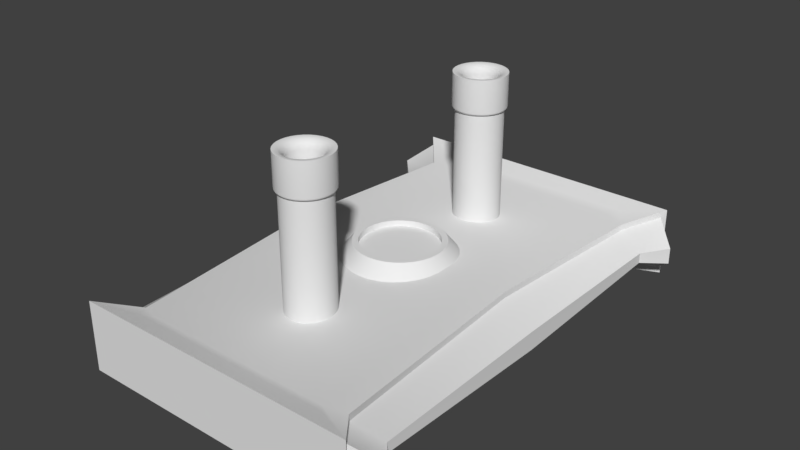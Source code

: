# Source: WheelDroid.blend  (saved by Blender 2.78.0; exported with 4.5.12 LTS)
import bpy
from mathutils import Matrix  # noqa: F401  (used for matrix-valued properties, if any)

bpy.ops.wm.read_factory_settings(use_empty=True)
scene = bpy.context.scene
scene.name = 'Scene'

# ---- collections
col_collection_1 = bpy.data.collections.new('Collection 1'); scene.collection.children.link(col_collection_1)

# ---- world
world_world = bpy.data.worlds.new('World'); scene.world = world_world
world_world.color = (0.05088, 0.05088, 0.05088)
world_world.use_sun_shadow = False
world_world.sun_shadow_jitter_overblur = 0.0
world_world.cycles.sampling_method = 'MANUAL'

# ---- meshes
me_cube_005 = bpy.data.meshes.new('Cube.005')
me_cube_005.from_pydata([(-0.8, -1.0, 1.0), (-0.8, 1.0, 1.0), (0.8, -1.0, 1.0), (0.8, 1.0, 1.0), (-0.8, -1.0, -0.1071), (-0.8, -0.8518, -1.39), (-0.8, -0.9, -1.258), (-0.8, -0.9414, -1.047), (-0.8, -0.9732, -0.7714), (-0.8, -0.9932, -0.4509), (-0.8, 1.0, -0.1071), (-0.8, 0.9932, -0.4509), (-0.8, 0.9732, -0.7714), (-0.8, 0.9414, -1.047), (-0.8, 0.9, -1.258), (-0.8, 0.8518, -1.39), (0.8, -1.0, -0.1071), (0.8, -0.9932, -0.4509), (0.8, -0.9732, -0.7714), (0.8, -0.9414, -1.047), (0.8, -0.9, -1.258), (0.8, -0.8518, -1.39), (0.8, 1.0, -0.1071), (0.8, 0.8518, -1.39), (0.8, 0.9, -1.258), (0.8, 0.9414, -1.047), (0.8, 0.9732, -0.7714), (0.8, 0.9932, -0.4509), (0.8, 0.8, -1.436), (-0.8, 0.8, -1.436), (-0.8, -0.8, -1.436), (0.8, -0.8, -1.436), (-0.55, -0.3, -1.436), (-0.3, -0.55, -1.436), (-0.7268, -0.7268, -1.436), (-0.5378, -0.3773, -1.436), (-0.5023, -0.4469, -1.436), (-0.4469, -0.5023, -1.436), (-0.3773, -0.5378, -1.436), (-0.3, 0.55, -1.436), (-0.55, 0.3, -1.436), (-0.7268, 0.7268, -1.436), (-0.3773, 0.5378, -1.436), (-0.4469, 0.5023, -1.436), (-0.5023, 0.4469, -1.436), (-0.5378, 0.3773, -1.436), (0.3, -0.55, -1.436), (0.55, -0.3, -1.436), (0.7268, -0.7268, -1.436), (0.3773, -0.5378, -1.436), (0.4469, -0.5023, -1.436), (0.5023, -0.4469, -1.436), (0.5378, -0.3773, -1.436), (0.55, 0.3, -1.436), (0.3, 0.55, -1.436), (0.7268, 0.7268, -1.436), (0.5378, 0.3773, -1.436), (0.5023, 0.4469, -1.436), (0.4469, 0.5023, -1.436), (0.3773, 0.5378, -1.436), (-0.55, 0.3, -0.9357), (-0.3, 0.55, -0.9357), (-0.5378, 0.3773, -0.9357), (-0.5023, 0.4469, -0.9357), (-0.4469, 0.5023, -0.9357), (-0.3773, 0.5378, -0.9357), (0.3, 0.55, -0.9357), (0.55, 0.3, -0.9357), (0.3773, 0.5378, -0.9357), (0.4469, 0.5023, -0.9357), (0.5023, 0.4469, -0.9357), (0.5378, 0.3773, -0.9357), (0.55, -0.3, -0.9357), (0.3, -0.55, -0.9357), (0.5378, -0.3773, -0.9357), (0.5023, -0.4469, -0.9357), (0.4469, -0.5023, -0.9357), (0.3773, -0.5378, -0.9357), (-0.3, -0.55, -0.9357), (-0.55, -0.3, -0.9357), (-0.3773, -0.5378, -0.9357), (-0.4469, -0.5023, -0.9357), (-0.5023, -0.4469, -0.9357), (-0.5378, -0.3773, -0.9357), (-0.8, -1.0, 1.0), (-0.8, -1.0, 1.0), (-0.8, 1.0, 1.0), (-0.8, 1.0, 1.0), (0.8, 1.0, 1.0), (0.8, 1.0, 1.0), (0.8, -1.0, 1.0), (0.8, -1.0, 1.0), (0.8, 0.8518, -1.39), (0.8, 0.8, -1.436), (0.8, 0.8, -1.436), (-0.8, 0.8, -1.436), (-0.8, 0.8, -1.436), (-0.8, 0.8518, -1.39), (0.8, 0.9, -1.258), (-0.8, 0.9, -1.258), (0.8, 0.9414, -1.047), (-0.8, 0.9414, -1.047), (0.8, 0.9732, -0.7714), (-0.8, 0.9732, -0.7714), (0.8, 0.9932, -0.4509), (-0.8, 0.9932, -0.4509), (0.8, 1.0, -0.1071), (-0.8, 1.0, -0.1071), (-0.8, -0.8518, -1.39), (-0.8, -0.8, -1.436), (-0.8, -0.8, -1.436), (0.8, -0.8, -1.436), (0.8, -0.8, -1.436), (0.8, -0.8518, -1.39), (-0.8, -0.9, -1.258), (0.8, -0.9, -1.258), (-0.8, -0.9414, -1.047), (0.8, -0.9414, -1.047), (-0.8, -0.9732, -0.7714), (0.8, -0.9732, -0.7714), (-0.8, -0.9932, -0.4509), (0.8, -0.9932, -0.4509), (-0.8, -1.0, -0.1071), (0.8, -1.0, -0.1071), (-0.55, -0.3, -1.436), (-0.5378, -0.3773, -1.436), (-0.5023, -0.4469, -1.436), (-0.4469, -0.5023, -1.436), (-0.3773, -0.5378, -1.436), (-0.3, -0.55, -1.436), (-0.3, 0.55, -1.436), (-0.3773, 0.5378, -1.436), (-0.4469, 0.5023, -1.436), (-0.5023, 0.4469, -1.436), (-0.5378, 0.3773, -1.436), (-0.55, 0.3, -1.436), (0.3, -0.55, -1.436), (0.3773, -0.5378, -1.436), (0.4469, -0.5023, -1.436), (0.5023, -0.4469, -1.436), (0.5378, -0.3773, -1.436), (0.55, -0.3, -1.436), (0.55, 0.3, -1.436), (0.5378, 0.3773, -1.436), (0.5023, 0.4469, -1.436), (0.4469, 0.5023, -1.436), (0.3773, 0.5378, -1.436), (0.3, 0.55, -1.436), (0.55, 0.3, -0.9357), (0.5378, 0.3773, -0.9357), (0.5023, 0.4469, -0.9357), (0.4469, 0.5023, -0.9357), (0.3773, 0.5378, -0.9357), (0.3, 0.55, -0.9357), (-0.5378, 0.3773, -0.9357), (-0.55, 0.3, -0.9357), (-0.5023, 0.4469, -0.9357), (-0.4469, 0.5023, -0.9357), (-0.3773, 0.5378, -0.9357), (-0.3, 0.55, -0.9357), (0.3, -0.55, -0.9357), (0.3773, -0.5378, -0.9357), (0.4469, -0.5023, -0.9357), (0.5023, -0.4469, -0.9357), (0.5378, -0.3773, -0.9357), (0.55, -0.3, -0.9357), (-0.55, -0.3, -0.9357), (-0.5378, -0.3773, -0.9357), (-0.5023, -0.4469, -0.9357), (-0.4469, -0.5023, -0.9357), (-0.3773, -0.5378, -0.9357), (-0.3, -0.55, -0.9357)], [], [(16, 91, 85, 4), (93, 92, 98, 100, 102, 104, 106, 89, 90, 123, 121, 119, 117, 115, 113, 112), (10, 87, 88, 22), (109, 108, 114, 116, 118, 120, 122, 84, 86, 107, 105, 103, 101, 99, 97, 96), (3, 1, 0, 2), (94, 95, 15, 23), (23, 15, 14, 24), (24, 14, 13, 25), (25, 13, 12, 26), (26, 12, 11, 27), (27, 11, 10, 22), (110, 111, 21, 5), (5, 21, 20, 6), (6, 20, 19, 7), (7, 19, 18, 8), (8, 18, 17, 9), (9, 17, 16, 4), (48, 141, 142, 55, 28, 31), (40, 60, 166, 32), (33, 78, 160, 46), (47, 72, 148, 53), (55, 147, 130, 41, 29, 28), (155, 154, 156, 157, 158, 159, 153, 152, 151, 150, 149, 67, 165, 164, 163, 162, 161, 73, 171, 170, 169, 168, 167, 79), (54, 66, 61, 39), (41, 135, 124, 34, 30, 29), (124, 125, 34), (125, 126, 34), (126, 127, 34), (127, 128, 34), (128, 129, 34), (130, 131, 41), (131, 132, 41), (132, 133, 41), (133, 134, 41), (134, 135, 41), (136, 137, 48), (137, 138, 48), (138, 139, 48), (139, 140, 48), (140, 141, 48), (142, 143, 55), (143, 144, 55), (144, 145, 55), (145, 146, 55), (146, 147, 55), (53, 148, 71, 56), (56, 71, 70, 57), (57, 70, 69, 58), (58, 69, 68, 59), (59, 68, 66, 54), (60, 40, 45, 62), (62, 45, 44, 63), (63, 44, 43, 64), (64, 43, 42, 65), (65, 42, 39, 61), (46, 160, 77, 49), (49, 77, 76, 50), (50, 76, 75, 51), (51, 75, 74, 52), (52, 74, 72, 47), (32, 166, 83, 35), (35, 83, 82, 36), (36, 82, 81, 37), (37, 81, 80, 38), (38, 80, 78, 33), (34, 129, 136, 48, 31, 30)])
me_cube_005.polygons.foreach_set('use_smooth', [True] * 66)
me_cube_005.use_remesh_preserve_volume = False
me_cube_005.use_remesh_preserve_attributes = False
me_cube_005.use_mirror_vertex_groups = False
me_cube_005.update()
me_cylinder = bpy.data.meshes.new('Cylinder')
me_cylinder.from_pydata([(0.0, 1.0, 2.652), (6.741e-09, 0.6495, 3.252), (0.1951, 0.9808, 2.652), (0.1267, 0.637, 3.252), (0.3827, 0.9239, 2.652), (0.2486, 0.6001, 3.252), (0.5556, 0.8315, 2.652), (0.3609, 0.5401, 3.252), (0.7071, 0.7071, 2.652), (0.4593, 0.4593, 3.252), (0.8315, 0.5556, 2.652), (0.5401, 0.3609, 3.252), (0.9239, 0.3827, 2.652), (0.6001, 0.2486, 3.252), (0.9808, 0.1951, 2.652), (0.637, 0.1267, 3.252), (1.0, 7.55e-08, 2.652), (0.6495, 1.076e-07, 3.252), (0.9808, -0.1951, 2.652), (0.637, -0.1267, 3.252), (0.9239, -0.3827, 2.652), (0.6001, -0.2486, 3.252), (0.8315, -0.5556, 2.652), (0.5401, -0.3609, 3.252), (0.7071, -0.7071, 2.652), (0.4593, -0.4593, 3.252), (0.5556, -0.8315, 2.652), (0.3609, -0.5401, 3.252), (0.3827, -0.9239, 2.652), (0.2486, -0.6001, 3.252), (0.1951, -0.9808, 2.652), (0.1267, -0.637, 3.252), (-3.258e-07, -1.0, 2.652), (-1.948e-07, -0.6495, 3.252), (-0.1951, -0.9808, 2.652), (-0.1267, -0.637, 3.252), (-0.3827, -0.9239, 2.652), (-0.2486, -0.6001, 3.252), (-0.5556, -0.8315, 2.652), (-0.3609, -0.5401, 3.252), (-0.7071, -0.7071, 2.652), (-0.4593, -0.4593, 3.252), (-0.8315, -0.5556, 2.652), (-0.5401, -0.3609, 3.252), (-0.9239, -0.3827, 2.652), (-0.6001, -0.2486, 3.252), (-0.9808, -0.1951, 2.652), (-0.637, -0.1267, 3.252), (-1.0, 9.656e-07, 2.652), (-0.6495, 7.142e-07, 3.252), (-0.9808, 0.1951, 2.652), (-0.637, 0.1267, 3.252), (-0.9239, 0.3827, 2.652), (-0.6001, 0.2486, 3.252), (-0.8315, 0.5556, 2.652), (-0.5401, 0.3609, 3.252), (-0.7071, 0.7071, 2.652), (-0.4593, 0.4593, 3.252), (-0.5556, 0.8315, 2.652), (-0.3609, 0.5401, 3.252), (-0.3827, 0.9239, 2.652), (-0.2486, 0.6001, 3.252), (-0.1951, 0.9808, 2.652), (-0.1267, 0.637, 3.252), (0.1463, 0.7356, 3.252), (2.969e-08, 0.75, 3.252), (0.287, 0.6929, 3.252), (0.4167, 0.6236, 3.252), (0.5303, 0.5303, 3.252), (0.6236, 0.4167, 3.252), (0.6929, 0.287, 3.252), (0.7356, 0.1463, 3.252), (0.75, 1.279e-07, 3.252), (0.7356, -0.1463, 3.252), (0.6929, -0.287, 3.252), (0.6236, -0.4167, 3.252), (0.5303, -0.5303, 3.252), (0.4167, -0.6236, 3.252), (0.287, -0.6929, 3.252), (0.1463, -0.7356, 3.252), (-2.147e-07, -0.75, 3.252), (-0.1463, -0.7356, 3.252), (-0.287, -0.6929, 3.252), (-0.4167, -0.6236, 3.252), (-0.5303, -0.5303, 3.252), (-0.6236, -0.4167, 3.252), (-0.6929, -0.287, 3.252), (-0.7356, -0.1463, 3.252), (-0.75, 7.954e-07, 3.252), (-0.7356, 0.1463, 3.252), (-0.6929, 0.287, 3.252), (-0.6236, 0.4167, 3.252), (-0.5303, 0.5303, 3.252), (-0.4167, 0.6236, 3.252), (-0.287, 0.6929, 3.252), (-0.1463, 0.7356, 3.252), (0.1267, 0.637, 3.052), (6.558e-08, 0.6495, 3.052), (0.2486, 0.6001, 3.052), (0.3609, 0.5401, 3.052), (0.4593, 0.4593, 3.052), (0.5401, 0.3609, 3.052), (0.6001, 0.2486, 3.052), (0.637, 0.1267, 3.052), (0.6495, 1.076e-07, 3.052), (0.637, -0.1267, 3.052), (0.6001, -0.2486, 3.052), (0.5401, -0.3609, 3.052), (0.4593, -0.4593, 3.052), (0.3609, -0.5401, 3.052), (0.2486, -0.6001, 3.052), (0.1267, -0.637, 3.052), (-1.359e-07, -0.6495, 3.052), (-0.1267, -0.637, 3.052), (-0.2486, -0.6001, 3.052), (-0.3609, -0.5401, 3.052), (-0.4593, -0.4593, 3.052), (-0.5401, -0.3609, 3.052), (-0.6001, -0.2486, 3.052), (-0.637, -0.1267, 3.052), (-0.6495, 7.142e-07, 3.052), (-0.637, 0.1267, 3.052), (-0.6001, 0.2486, 3.052), (-0.5401, 0.3609, 3.052), (-0.4593, 0.4593, 3.052), (-0.3609, 0.5401, 3.052), (-0.2486, 0.6001, 3.052), (-0.1267, 0.637, 3.052), (0.0, 1.0, 2.652), (0.1951, 0.9808, 2.652), (0.1463, 0.7356, 3.252), (2.969e-08, 0.75, 3.252), (0.3827, 0.9239, 2.652), (0.287, 0.6929, 3.252), (0.5556, 0.8315, 2.652), (0.4167, 0.6236, 3.252), (0.7071, 0.7071, 2.652), (0.5303, 0.5303, 3.252), (0.8315, 0.5556, 2.652), (0.6236, 0.4167, 3.252), (0.9239, 0.3827, 2.652), (0.6929, 0.287, 3.252), (0.9808, 0.1951, 2.652), (0.7356, 0.1463, 3.252), (1.0, 7.55e-08, 2.652), (0.75, 1.279e-07, 3.252), (0.9808, -0.1951, 2.652), (0.7356, -0.1463, 3.252), (0.9239, -0.3827, 2.652), (0.6929, -0.287, 3.252), (0.8315, -0.5556, 2.652), (0.6236, -0.4167, 3.252), (0.7071, -0.7071, 2.652), (0.5303, -0.5303, 3.252), (0.5556, -0.8315, 2.652), (0.4167, -0.6236, 3.252), (0.3827, -0.9239, 2.652), (0.287, -0.6929, 3.252), (0.1951, -0.9808, 2.652), (0.1463, -0.7356, 3.252), (-3.258e-07, -1.0, 2.652), (-2.147e-07, -0.75, 3.252), (-0.1951, -0.9808, 2.652), (-0.1463, -0.7356, 3.252), (-0.3827, -0.9239, 2.652), (-0.287, -0.6929, 3.252), (-0.5556, -0.8315, 2.652), (-0.4167, -0.6236, 3.252), (-0.7071, -0.7071, 2.652), (-0.5303, -0.5303, 3.252), (-0.8315, -0.5556, 2.652), (-0.6236, -0.4167, 3.252), (-0.9239, -0.3827, 2.652), (-0.6929, -0.287, 3.252), (-0.9808, -0.1951, 2.652), (-0.7356, -0.1463, 3.252), (-1.0, 9.656e-07, 2.652), (-0.75, 7.954e-07, 3.252), (-0.9808, 0.1951, 2.652), (-0.7356, 0.1463, 3.252), (-0.9239, 0.3827, 2.652), (-0.6929, 0.287, 3.252), (-0.8315, 0.5556, 2.652), (-0.6236, 0.4167, 3.252), (-0.7071, 0.7071, 2.652), (-0.5303, 0.5303, 3.252), (-0.5556, 0.8315, 2.652), (-0.4167, 0.6236, 3.252), (-0.3827, 0.9239, 2.652), (-0.287, 0.6929, 3.252), (-0.1951, 0.9808, 2.652), (-0.1463, 0.7356, 3.252), (0.1267, 0.637, 3.252), (6.741e-09, 0.6495, 3.252), (0.2486, 0.6001, 3.252), (0.3609, 0.5401, 3.252), (0.4593, 0.4593, 3.252), (0.5401, 0.3609, 3.252), (0.6001, 0.2486, 3.252), (0.637, 0.1267, 3.252), (0.6495, 1.076e-07, 3.252), (0.637, -0.1267, 3.252), (0.6001, -0.2486, 3.252), (0.5401, -0.3609, 3.252), (0.4593, -0.4593, 3.252), (0.3609, -0.5401, 3.252), (0.2486, -0.6001, 3.252), (0.1267, -0.637, 3.252), (-1.948e-07, -0.6495, 3.252), (-0.1267, -0.637, 3.252), (-0.2486, -0.6001, 3.252), (-0.3609, -0.5401, 3.252), (-0.4593, -0.4593, 3.252), (-0.5401, -0.3609, 3.252), (-0.6001, -0.2486, 3.252), (-0.637, -0.1267, 3.252), (-0.6495, 7.142e-07, 3.252), (-0.637, 0.1267, 3.252), (-0.6001, 0.2486, 3.252), (-0.5401, 0.3609, 3.252), (-0.4593, 0.4593, 3.252), (-0.3609, 0.5401, 3.252), (-0.2486, 0.6001, 3.252), (-0.1267, 0.637, 3.252), (0.1267, 0.637, 3.052), (6.558e-08, 0.6495, 3.052), (0.2486, 0.6001, 3.052), (0.3609, 0.5401, 3.052), (0.4593, 0.4593, 3.052), (0.5401, 0.3609, 3.052), (0.6001, 0.2486, 3.052), (0.637, 0.1267, 3.052), (0.6495, 1.076e-07, 3.052), (0.637, -0.1267, 3.052), (0.6001, -0.2486, 3.052), (0.5401, -0.3609, 3.052), (0.4593, -0.4593, 3.052), (0.3609, -0.5401, 3.052), (0.2486, -0.6001, 3.052), (0.1267, -0.637, 3.052), (-1.359e-07, -0.6495, 3.052), (-0.1267, -0.637, 3.052), (-0.2486, -0.6001, 3.052), (-0.3609, -0.5401, 3.052), (-0.4593, -0.4593, 3.052), (-0.5401, -0.3609, 3.052), (-0.6001, -0.2486, 3.052), (-0.637, -0.1267, 3.052), (-0.6495, 7.142e-07, 3.052), (-0.637, 0.1267, 3.052), (-0.6001, 0.2486, 3.052), (-0.5401, 0.3609, 3.052), (-0.4593, 0.4593, 3.052), (-0.3609, 0.5401, 3.052), (-0.2486, 0.6001, 3.052), (-0.1267, 0.637, 3.052)], [], [(128, 131, 130, 129), (129, 130, 133, 132), (132, 133, 135, 134), (134, 135, 137, 136), (136, 137, 139, 138), (138, 139, 141, 140), (140, 141, 143, 142), (142, 143, 145, 144), (144, 145, 147, 146), (146, 147, 149, 148), (148, 149, 151, 150), (150, 151, 153, 152), (152, 153, 155, 154), (154, 155, 157, 156), (156, 157, 159, 158), (158, 159, 161, 160), (160, 161, 163, 162), (162, 163, 165, 164), (164, 165, 167, 166), (166, 167, 169, 168), (168, 169, 171, 170), (170, 171, 173, 172), (172, 173, 175, 174), (174, 175, 177, 176), (176, 177, 179, 178), (178, 179, 181, 180), (180, 181, 183, 182), (182, 183, 185, 184), (184, 185, 187, 186), (186, 187, 189, 188), (212, 39, 115, 244), (188, 189, 191, 190), (190, 191, 131, 128), (0, 2, 4, 6, 8, 10, 12, 14, 16, 18, 20, 22, 24, 26, 28, 30, 32, 34, 36, 38, 40, 42, 44, 46, 48, 50, 52, 54, 56, 58, 60, 62), (193, 192, 64, 65), (192, 194, 66, 64), (194, 195, 67, 66), (195, 196, 68, 67), (196, 197, 69, 68), (197, 198, 70, 69), (198, 199, 71, 70), (199, 200, 72, 71), (200, 201, 73, 72), (201, 202, 74, 73), (202, 203, 75, 74), (203, 204, 76, 75), (204, 205, 77, 76), (205, 206, 78, 77), (206, 207, 79, 78), (207, 208, 80, 79), (208, 209, 81, 80), (209, 210, 82, 81), (210, 211, 83, 82), (211, 41, 84, 83), (41, 213, 85, 84), (213, 214, 86, 85), (214, 215, 87, 86), (215, 216, 88, 87), (216, 217, 89, 88), (217, 218, 90, 89), (218, 219, 91, 90), (219, 220, 92, 91), (220, 221, 93, 92), (221, 222, 94, 93), (222, 223, 95, 94), (223, 193, 65, 95), (224, 225, 255, 254, 253, 252, 251, 250, 249, 248, 247, 246, 245, 116, 243, 242, 241, 240, 239, 238, 237, 236, 235, 234, 233, 232, 231, 230, 229, 228, 227, 226), (15, 13, 102, 103), (43, 212, 244, 117), (17, 15, 103, 104), (45, 43, 117, 118), (19, 17, 104, 105), (47, 45, 118, 119), (21, 19, 105, 106), (49, 47, 119, 120), (23, 21, 106, 107), (51, 49, 120, 121), (25, 23, 107, 108), (53, 51, 121, 122), (27, 25, 108, 109), (55, 53, 122, 123), (29, 27, 109, 110), (3, 1, 97, 96), (57, 55, 123, 124), (31, 29, 110, 111), (5, 3, 96, 98), (59, 57, 124, 125), (33, 31, 111, 112), (7, 5, 98, 99), (61, 59, 125, 126), (35, 33, 112, 113), (9, 7, 99, 100), (63, 61, 126, 127), (37, 35, 113, 114), (11, 9, 100, 101), (1, 63, 127, 97), (39, 37, 114, 115), (13, 11, 101, 102)])
me_cylinder.polygons.foreach_set('use_smooth', [True] * 98)
me_cylinder.use_remesh_preserve_volume = False
me_cylinder.use_remesh_preserve_attributes = False
me_cylinder.use_mirror_vertex_groups = False
me_cylinder.update()
me_cube_004 = bpy.data.meshes.new('Cube.004')
me_cube_004.from_pydata([(-1.218, -1.962, -0.2356), (-1.218, -1.962, 0.2356), (-1.218, 1.962, -0.2356), (-1.218, 1.962, 0.2356), (1.218, -1.962, -0.2356), (1.218, -1.962, 0.2356), (1.218, 1.962, -0.2356), (1.218, 1.962, 0.2356), (1.218, 1.962, 0.0), (1.218, -1.962, 0.0), (-1.218, -1.962, 0.0), (-1.218, 1.962, 0.0), (1.0, 0.0, -0.2699), (1.0, 0.0, 0.2699), (-1.0, 0.0, 0.2699), (-1.0, 0.0, -0.2699), (1.004, -1.703, 0.1497), (1.004, -1.703, -0.1497), (-1.004, -1.703, -0.1497), (-1.004, -1.703, 0.1497), (1.004, 1.703, -0.1497), (1.004, 1.703, 0.1497), (-1.004, 1.703, 0.1497), (-1.004, 1.703, -0.1497), (-0.825, -1.758, -0.2192), (-0.8886, -1.834, -0.2447), (-1.25, -2.0, 0.0), (-0.8886, -1.834, 0.2447), (-0.825, 1.758, 0.2192), (-0.8886, 1.834, 0.2447), (-1.25, 2.0, 0.0), (-0.8886, 1.834, -0.2447), (1.25, 2.0, 0.0), (0.8886, 1.834, -0.2447), (0.825, 1.758, -0.2192), (0.825, -1.758, 0.2192), (0.8886, -1.834, 0.2447), (1.25, -2.0, 0.0), (0.8886, -1.834, -0.2447), (0.8886, 1.834, 0.2447), (0.825, -1.758, -0.2192), (0.825, 0.0, -0.32), (0.825, 1.758, 0.2192), (0.825, 0.0, 0.32), (-0.825, -1.758, 0.2192), (-0.825, 0.0, 0.32), (-0.825, 1.758, -0.2192), (-0.825, 0.0, -0.32), (1.236, 1.616, -5.932e-12), (1.41, 1.802, 0.0), (-1.236, 1.616, 5.932e-12), (-1.41, 1.802, 0.0), (1.236, -1.616, 5.932e-12), (1.25, 0.0, 0.0), (1.25, 0.0, -0.08024), (1.25, 0.0, 0.08024), (-1.236, -1.616, -5.932e-12), (-1.25, 0.0, 0.0), (-1.25, 0.0, 0.08024), (-1.25, 0.0, -0.08024), (-1.41, -1.802, 0.0), (1.41, -1.802, 0.0), (-1.237, -1.612, 0.04441), (1.237, -1.612, -0.04441), (-1.237, -1.612, -0.04441), (1.237, -1.612, 0.04441), (-1.237, 1.612, -0.04441), (1.237, 1.612, 0.04441), (1.237, 1.612, -0.04441), (-1.237, 1.612, 0.04441), (-1.41, -1.802, -0.07045), (-1.41, -1.802, 0.07045), (-1.41, 1.802, 0.07045), (-1.41, 1.802, -0.07045), (1.41, 1.802, -0.07045), (1.41, -1.802, 0.07045), (1.41, -1.802, -0.07045), (1.41, 1.802, 0.07045), (-1.0, -1.7, -0.2), (-1.25, -2.0, -0.3), (-1.0, 1.7, 0.2), (-1.25, 2.0, 0.3), (1.25, 2.0, -0.3), (-1.25, 2.0, -0.3), (1.25, 2.0, 0.3), (1.0, 1.7, -0.2), (1.0, -1.7, 0.2), (1.25, -2.0, 0.3), (1.25, -2.0, -0.3), (-1.25, -2.0, 0.3), (1.0, -1.7, -0.2), (1.0, 0.0, -0.32), (1.0, 1.7, 0.2), (1.0, 0.0, 0.32), (-1.0, -1.7, 0.2), (-1.0, 0.0, 0.32), (-1.0, 1.7, -0.2), (-1.0, 0.0, -0.32), (-1.0, -1.7, -0.2), (-1.25, -2.0, -0.3), (-1.25, -2.0, -0.3), (-1.25, -2.0, 0.0), (-1.25, -2.0, 0.3), (-1.25, -2.0, 0.3), (-1.0, 1.7, 0.2), (-1.25, 2.0, 0.3), (-1.25, 2.0, 0.3), (-1.25, 2.0, 0.0), (-1.25, 2.0, -0.3), (-1.25, 2.0, -0.3), (1.25, 2.0, -0.3), (1.25, 2.0, -0.3), (1.25, 2.0, 0.3), (1.25, 2.0, 0.3), (1.25, 2.0, 0.0), (1.0, 1.7, -0.2), (1.0, -1.7, 0.2), (1.25, -2.0, 0.3), (1.25, -2.0, 0.3), (1.25, -2.0, 0.0), (1.25, -2.0, -0.3), (1.25, -2.0, -0.3), (-1.218, -1.962, -0.2356), (-1.218, -1.962, -0.2356), (-1.41, -1.802, -0.07045), (-1.41, -1.802, -0.07045), (1.0, -1.7, -0.2), (1.0, 0.0, -0.32), (1.0, 1.7, 0.2), (1.0, 0.0, 0.32), (1.218, -1.962, -0.2356), (1.218, -1.962, -0.2356), (1.41, -1.802, -0.07045), (1.41, -1.802, -0.07045), (-1.0, -1.7, 0.2), (-1.0, 0.0, 0.32), (1.41, 1.802, 0.07045), (1.41, 1.802, 0.07045), (1.218, 1.962, 0.2356), (1.218, 1.962, 0.2356), (-1.0, 1.7, -0.2), (-1.0, 0.0, -0.32), (1.218, -1.962, 0.2356), (1.218, -1.962, 0.2356), (1.41, -1.802, 0.07045), (1.41, -1.802, 0.07045), (-1.41, -1.802, 0.07045), (-1.41, -1.802, 0.07045), (-1.218, -1.962, 0.2356), (-1.218, -1.962, 0.2356), (1.41, 1.802, -0.07045), (1.41, 1.802, -0.07045), (1.218, 1.962, -0.2356), (1.218, 1.962, -0.2356), (-1.41, 1.802, 0.07045), (-1.41, 1.802, 0.07045), (-1.218, 1.962, 0.2356), (-1.218, 1.962, 0.2356), (-1.004, -1.703, -0.1497), (-1.218, -1.962, 0.0), (-1.004, 1.703, 0.1497), (-1.218, 1.962, 0.0), (-1.218, 1.962, -0.2356), (-1.218, 1.962, -0.2356), (1.218, 1.962, 0.0), (1.004, 1.703, -0.1497), (1.004, -1.703, 0.1497), (1.218, -1.962, 0.0), (1.004, -1.703, -0.1497), (1.0, 0.0, -0.2699), (1.004, 1.703, 0.1497), (1.0, 0.0, 0.2699), (-1.004, -1.703, 0.1497), (-1.0, 0.0, 0.2699), (-1.004, 1.703, -0.1497), (-1.0, 0.0, -0.2699), (-1.237, -1.612, 0.04441), (-1.237, -1.612, 0.04441), (-1.236, -1.616, -5.932e-12), (1.237, -1.612, -0.04441), (1.237, -1.612, -0.04441), (1.236, -1.616, 5.932e-12), (-1.237, -1.612, -0.04441), (-1.237, -1.612, -0.04441), (1.237, -1.612, 0.04441), (1.237, -1.612, 0.04441), (-1.237, 1.612, -0.04441), (-1.237, 1.612, -0.04441), (-1.236, 1.616, 5.932e-12), (1.237, 1.612, 0.04441), (1.237, 1.612, 0.04441), (1.236, 1.616, -5.932e-12), (1.237, 1.612, -0.04441), (1.237, 1.612, -0.04441), (-1.237, 1.612, 0.04441), (-1.237, 1.612, 0.04441), (-1.41, -1.802, 0.0), (-1.41, 1.802, 0.0), (-1.41, 1.802, -0.07045), (-1.41, 1.802, -0.07045), (1.41, 1.802, 0.0), (1.41, -1.802, 0.0), (1.25, 0.0, -0.08024), (1.25, 0.0, 0.08024), (-1.25, 0.0, 0.08024), (-1.25, 0.0, -0.08024)], [], [(163, 174, 187, 199), (108, 107, 114, 110), (164, 138, 136, 200), (120, 119, 101, 100), (31, 33, 34, 46), (39, 29, 28, 42), (174, 175, 59, 187), (101, 119, 118, 102), (158, 122, 124, 182), (114, 107, 106, 112), (173, 160, 194, 204), (167, 130, 132, 201), (43, 45, 44, 35), (172, 173, 204, 176), (139, 170, 189, 137), (47, 41, 40, 24), (166, 142, 144, 184), (170, 171, 203, 189), (24, 40, 38, 25), (35, 44, 27, 36), (169, 165, 192, 202), (165, 152, 150, 192), (46, 34, 41, 47), (168, 169, 202, 179), (42, 28, 45, 43), (148, 172, 176, 146), (153, 164, 200, 151), (156, 161, 197, 154), (123, 18, 98, 99), (149, 159, 26, 103), (157, 22, 104, 105), (162, 11, 30, 109), (8, 6, 111, 32), (6, 20, 115, 111), (143, 16, 116, 117), (131, 9, 37, 121), (7, 8, 32, 113), (9, 143, 117, 37), (159, 123, 99, 26), (11, 157, 105, 30), (12, 17, 126, 127), (13, 21, 128, 129), (14, 19, 134, 135), (15, 23, 140, 141), (16, 13, 129, 116), (17, 131, 121, 126), (18, 15, 141, 98), (19, 149, 103, 134), (20, 12, 127, 115), (21, 7, 113, 128), (22, 14, 135, 104), (23, 162, 109, 140), (125, 196, 56, 183), (74, 49, 191, 193), (61, 52, 185, 145), (51, 188, 195, 155), (54, 53, 181, 180), (55, 53, 48, 190), (58, 57, 178, 177), (205, 57, 50, 186), (62, 56, 196, 147), (63, 52, 61, 133), (64, 178, 57, 205), (65, 181, 53, 55), (66, 188, 51, 198), (67, 191, 49, 77), (68, 48, 53, 54), (69, 50, 57, 58), (10, 1, 71, 60), (171, 166, 184, 203), (5, 167, 201, 75), (160, 3, 72, 194), (4, 168, 179, 76), (0, 10, 60, 70), (161, 2, 73, 197), (175, 158, 182, 59), (24, 25, 79, 78), (28, 29, 81, 80), (33, 31, 83, 82), (29, 39, 84, 81), (34, 33, 82, 85), (35, 36, 87, 86), (25, 38, 88, 79), (36, 27, 89, 87), (40, 41, 91, 90), (42, 43, 93, 92), (44, 45, 95, 94), (46, 47, 97, 96), (43, 35, 86, 93), (38, 40, 90, 88), (47, 24, 78, 97), (27, 44, 94, 89), (41, 34, 85, 91), (39, 42, 92, 84), (45, 28, 80, 95), (31, 46, 96, 83)])
me_cube_004.polygons.foreach_set('use_smooth', [True] * 96)
me_cube_004.use_remesh_preserve_volume = False
me_cube_004.use_remesh_preserve_attributes = False
me_cube_004.use_mirror_vertex_groups = False
me_cube_004.update()
me_cylinder_002 = bpy.data.meshes.new('Cylinder.002')
me_cylinder_002.from_pydata([(0.0, 0.2, -0.5), (0.0, 0.2, 0.5), (0.03902, 0.1962, -0.5), (0.03902, 0.1962, 0.5), (0.07654, 0.1848, -0.5), (0.07654, 0.1848, 0.5), (0.1111, 0.1663, -0.5), (0.1111, 0.1663, 0.5), (0.1414, 0.1414, -0.5), (0.1414, 0.1414, 0.5), (0.1663, 0.1111, -0.5), (0.1663, 0.1111, 0.5), (0.1848, 0.07654, -0.5), (0.1848, 0.07654, 0.5), (0.1962, 0.03902, -0.5), (0.1962, 0.03902, 0.5), (0.2, 1.51e-08, -0.5), (0.2, 1.51e-08, 0.5), (0.1962, -0.03902, -0.5), (0.1962, -0.03902, 0.5), (0.1848, -0.07654, -0.5), (0.1848, -0.07654, 0.5), (0.1663, -0.1111, -0.5), (0.1663, -0.1111, 0.5), (0.1414, -0.1414, -0.5), (0.1414, -0.1414, 0.5), (0.1111, -0.1663, -0.5), (0.1111, -0.1663, 0.5), (0.07654, -0.1848, -0.5), (0.07654, -0.1848, 0.5), (0.03902, -0.1962, -0.5), (0.03902, -0.1962, 0.5), (-6.517e-08, -0.2, -0.5), (-6.517e-08, -0.2, 0.5), (-0.03902, -0.1962, -0.5), (-0.03902, -0.1962, 0.5), (-0.07654, -0.1848, -0.5), (-0.07654, -0.1848, 0.5), (-0.1111, -0.1663, -0.5), (-0.1111, -0.1663, 0.5), (-0.1414, -0.1414, -0.5), (-0.1414, -0.1414, 0.5), (-0.1663, -0.1111, -0.5), (-0.1663, -0.1111, 0.5), (-0.1848, -0.07654, -0.5), (-0.1848, -0.07654, 0.5), (-0.1962, -0.03902, -0.5), (-0.1962, -0.03902, 0.5), (-0.2, 1.931e-07, -0.5), (-0.2, 1.931e-07, 0.5), (-0.1962, 0.03902, -0.5), (-0.1962, 0.03902, 0.5), (-0.1848, 0.07654, -0.5), (-0.1848, 0.07654, 0.5), (-0.1663, 0.1111, -0.5), (-0.1663, 0.1111, 0.5), (-0.1414, 0.1414, -0.5), (-0.1414, 0.1414, 0.5), (-0.1111, 0.1663, -0.5), (-0.1111, 0.1663, 0.5), (-0.07654, 0.1848, -0.5), (-0.07654, 0.1848, 0.5), (-0.03902, 0.1962, -0.5), (-0.03902, 0.1962, 0.5), (0.0439, 0.2207, 0.522), (0.03958, 0.199, 0.5), (0.04357, 0.219, 0.5136), (0.04263, 0.2143, 0.5064), (0.04123, 0.2073, 0.5017), (1.117e-09, 0.2029, 0.5), (8.514e-09, 0.225, 0.522), (4.307e-09, 0.2114, 0.5017), (6.854e-09, 0.2185, 0.5064), (8.295e-09, 0.2233, 0.5136), (0.0861, 0.2079, 0.522), (0.07764, 0.1874, 0.5), (0.08546, 0.2063, 0.5136), (0.08363, 0.2019, 0.5064), (0.08088, 0.1953, 0.5017), (0.125, 0.1871, 0.522), (0.1127, 0.1687, 0.5), (0.1241, 0.1857, 0.5136), (0.1214, 0.1817, 0.5064), (0.1174, 0.1757, 0.5017), (0.1591, 0.1591, 0.522), (0.1435, 0.1435, 0.5), (0.1579, 0.1579, 0.5136), (0.1545, 0.1545, 0.5064), (0.1494, 0.1494, 0.5017), (0.1871, 0.125, 0.522), (0.1687, 0.1127, 0.5), (0.1857, 0.1241, 0.5136), (0.1817, 0.1214, 0.5064), (0.1757, 0.1174, 0.5017), (0.2079, 0.0861, 0.522), (0.1874, 0.07764, 0.5), (0.2063, 0.08546, 0.5136), (0.2019, 0.08363, 0.5064), (0.1953, 0.08088, 0.5017), (0.2207, 0.0439, 0.522), (0.199, 0.03958, 0.5), (0.219, 0.04357, 0.5136), (0.2143, 0.04263, 0.5064), (0.2073, 0.04123, 0.5017), (0.225, 1.987e-08, 0.522), (0.2029, 1.565e-08, 0.5), (0.2233, 1.956e-08, 0.5136), (0.2185, 1.863e-08, 0.5064), (0.2114, 1.726e-08, 0.5017), (0.2207, -0.0439, 0.522), (0.199, -0.03958, 0.5), (0.219, -0.04357, 0.5136), (0.2143, -0.04263, 0.5064), (0.2073, -0.04123, 0.5017), (0.2079, -0.0861, 0.522), (0.1874, -0.07764, 0.5), (0.2063, -0.08546, 0.5136), (0.2019, -0.08363, 0.5064), (0.1953, -0.08088, 0.5017), (0.1871, -0.125, 0.522), (0.1687, -0.1127, 0.5), (0.1857, -0.1241, 0.5136), (0.1817, -0.1214, 0.5064), (0.1757, -0.1174, 0.5017), (0.1591, -0.1591, 0.522), (0.1435, -0.1435, 0.5), (0.1579, -0.1579, 0.5136), (0.1545, -0.1545, 0.5064), (0.1494, -0.1494, 0.5017), (0.125, -0.1871, 0.522), (0.1127, -0.1687, 0.5), (0.1241, -0.1857, 0.5136), (0.1214, -0.1817, 0.5064), (0.1174, -0.1757, 0.5017), (0.0861, -0.2079, 0.522), (0.07764, -0.1874, 0.5), (0.08546, -0.2063, 0.5136), (0.08363, -0.2019, 0.5064), (0.08088, -0.1953, 0.5017), (0.0439, -0.2207, 0.522), (0.03958, -0.199, 0.5), (0.04357, -0.219, 0.5136), (0.04263, -0.2143, 0.5064), (0.04123, -0.2073, 0.5017), (-7.547e-08, -0.225, 0.522), (-6.623e-08, -0.2029, 0.5), (-7.442e-08, -0.2233, 0.5136), (-7.232e-08, -0.2185, 0.5064), (-6.943e-08, -0.2114, 0.5017), (-0.0439, -0.2207, 0.522), (-0.03958, -0.199, 0.5), (-0.04357, -0.219, 0.5136), (-0.04263, -0.2143, 0.5064), (-0.04123, -0.2073, 0.5017), (-0.0861, -0.2079, 0.522), (-0.07764, -0.1874, 0.5), (-0.08546, -0.2063, 0.5136), (-0.08363, -0.2019, 0.5064), (-0.08088, -0.1953, 0.5017), (-0.125, -0.1871, 0.522), (-0.1127, -0.1687, 0.5), (-0.1241, -0.1857, 0.5136), (-0.1214, -0.1817, 0.5064), (-0.1174, -0.1757, 0.5017), (-0.1591, -0.1591, 0.522), (-0.1435, -0.1435, 0.5), (-0.1579, -0.1579, 0.5136), (-0.1545, -0.1545, 0.5064), (-0.1494, -0.1494, 0.5017), (-0.1871, -0.125, 0.522), (-0.1687, -0.1127, 0.5), (-0.1857, -0.1241, 0.5136), (-0.1817, -0.1214, 0.5064), (-0.1757, -0.1174, 0.5017), (-0.2079, -0.0861, 0.522), (-0.1874, -0.07764, 0.5), (-0.2063, -0.08546, 0.5136), (-0.2019, -0.08363, 0.5064), (-0.1953, -0.08088, 0.5017), (-0.2207, -0.0439, 0.522), (-0.199, -0.03958, 0.5), (-0.219, -0.04357, 0.5136), (-0.2143, -0.04263, 0.5064), (-0.2073, -0.04123, 0.5017), (-0.225, 2.123e-07, 0.522), (-0.2029, 1.953e-07, 0.5), (-0.2233, 2.11e-07, 0.5136), (-0.2185, 2.073e-07, 0.5064), (-0.2114, 2.018e-07, 0.5017), (-0.2207, 0.0439, 0.522), (-0.199, 0.03958, 0.5), (-0.219, 0.04357, 0.5136), (-0.2143, 0.04263, 0.5064), (-0.2073, 0.04123, 0.5017), (-0.2079, 0.0861, 0.522), (-0.1874, 0.07764, 0.5), (-0.2063, 0.08546, 0.5136), (-0.2019, 0.08363, 0.5064), (-0.1953, 0.08088, 0.5017), (-0.1871, 0.125, 0.522), (-0.1687, 0.1127, 0.5), (-0.1857, 0.1241, 0.5136), (-0.1817, 0.1214, 0.5064), (-0.1757, 0.1174, 0.5017), (-0.1591, 0.1591, 0.522), (-0.1435, 0.1435, 0.5), (-0.1579, 0.1579, 0.5136), (-0.1545, 0.1545, 0.5064), (-0.1494, 0.1494, 0.5017), (-0.125, 0.1871, 0.522), (-0.1127, 0.1687, 0.5), (-0.1241, 0.1857, 0.5136), (-0.1214, 0.1817, 0.5064), (-0.1174, 0.1757, 0.5017), (-0.0861, 0.2079, 0.522), (-0.07764, 0.1874, 0.5), (-0.08546, 0.2063, 0.5136), (-0.08363, 0.2019, 0.5064), (-0.08088, 0.1953, 0.5017), (-0.04389, 0.2207, 0.522), (-0.03958, 0.199, 0.5), (-0.04357, 0.219, 0.5136), (-0.04263, 0.2143, 0.5064), (-0.04123, 0.2073, 0.5017), (0.0439, 0.2207, 0.8), (-5.862e-09, 0.225, 0.8), (0.0861, 0.2079, 0.8), (0.125, 0.1871, 0.8), (0.1591, 0.1591, 0.8), (0.1871, 0.125, 0.8), (0.2079, 0.0861, 0.8), (0.2207, 0.0439, 0.8), (0.225, 1.987e-08, 0.8), (0.2207, -0.0439, 0.8), (0.2079, -0.0861, 0.8), (0.1871, -0.125, 0.8), (0.1591, -0.1591, 0.8), (0.125, -0.1871, 0.8), (0.0861, -0.2079, 0.8), (0.0439, -0.2207, 0.8), (-8.974e-08, -0.225, 0.8), (-0.0439, -0.2207, 0.8), (-0.0861, -0.2079, 0.8), (-0.125, -0.1871, 0.8), (-0.1591, -0.1591, 0.8), (-0.1871, -0.125, 0.8), (-0.2079, -0.0861, 0.8), (-0.2207, -0.0439, 0.8), (-0.225, 2.123e-07, 0.8), (-0.2207, 0.0439, 0.8), (-0.2079, 0.0861, 0.8), (-0.1871, 0.125, 0.8), (-0.1591, 0.1591, 0.8), (-0.125, 0.1871, 0.8), (-0.0861, 0.2079, 0.8), (-0.0439, 0.2207, 0.8), (0.02704, 0.1359, 0.2), (-1.507e-07, 0.1386, 0.2), (0.05304, 0.1281, 0.2), (0.077, 0.1152, 0.2), (0.09801, 0.09801, 0.2), (0.1152, 0.077, 0.2), (0.1281, 0.05304, 0.2), (0.1359, 0.02704, 0.2), (0.1386, 2.391e-08, 0.2), (0.1359, -0.02704, 0.2), (0.1281, -0.05304, 0.2), (0.1152, -0.077, 0.2), (0.09801, -0.09801, 0.2), (0.077, -0.1152, 0.2), (0.05304, -0.1281, 0.2), (0.02704, -0.1359, 0.2), (-1.888e-07, -0.1386, 0.2), (-0.02704, -0.1359, 0.2), (-0.05304, -0.1281, 0.2), (-0.077, -0.1152, 0.2), (-0.09801, -0.09801, 0.2), (-0.1152, -0.077, 0.2), (-0.1281, -0.05304, 0.2), (-0.1359, -0.02704, 0.2), (-0.1386, 1.483e-07, 0.2), (-0.1359, 0.02704, 0.2), (-0.1281, 0.05304, 0.2), (-0.1152, 0.077, 0.2), (-0.09801, 0.09801, 0.2), (-0.077, 0.1152, 0.2), (-0.05304, 0.1281, 0.2), (-0.02704, 0.1359, 0.2), (0.02704, 0.1359, 0.725), (0.04174, 0.2099, 0.8), (0.02816, 0.1416, 0.7537), (0.03135, 0.1576, 0.778), (0.03612, 0.1816, 0.7943), (-9.3e-09, 0.214, 0.8), (-4.753e-08, 0.1386, 0.725), (-1.95e-08, 0.1851, 0.7943), (-3.027e-08, 0.1607, 0.778), (-4.016e-08, 0.1443, 0.7537), (0.05304, 0.1281, 0.725), (0.08188, 0.1977, 0.8), (0.05524, 0.1334, 0.7537), (0.06149, 0.1484, 0.778), (0.07085, 0.171, 0.7943), (0.077, 0.1152, 0.725), (0.1189, 0.1779, 0.8), (0.08019, 0.12, 0.7537), (0.08927, 0.1336, 0.778), (0.1029, 0.1539, 0.7943), (0.09801, 0.09801, 0.725), (0.1513, 0.1513, 0.8), (0.1021, 0.1021, 0.7537), (0.1136, 0.1136, 0.778), (0.1309, 0.1309, 0.7943), (0.1152, 0.077, 0.725), (0.1779, 0.1189, 0.8), (0.12, 0.08019, 0.7537), (0.1336, 0.08927, 0.778), (0.1539, 0.1029, 0.7943), (0.1281, 0.05304, 0.725), (0.1977, 0.08188, 0.8), (0.1334, 0.05524, 0.7537), (0.1484, 0.06149, 0.778), (0.171, 0.07085, 0.7943), (0.1359, 0.02704, 0.725), (0.2099, 0.04174, 0.8), (0.1416, 0.02816, 0.7537), (0.1576, 0.03135, 0.778), (0.1816, 0.03612, 0.7943), (0.1386, 2.391e-08, 0.725), (0.214, 2.038e-08, 0.8), (0.1443, 2.363e-08, 0.7537), (0.1607, 2.282e-08, 0.778), (0.1851, 2.171e-08, 0.7943), (0.1359, -0.02704, 0.725), (0.2099, -0.04174, 0.8), (0.1416, -0.02816, 0.7537), (0.1576, -0.03135, 0.778), (0.1816, -0.03612, 0.7943), (0.1281, -0.05304, 0.725), (0.1977, -0.08188, 0.8), (0.1334, -0.05524, 0.7537), (0.1484, -0.06149, 0.778), (0.171, -0.07085, 0.7943), (0.1152, -0.077, 0.725), (0.1779, -0.1189, 0.8), (0.12, -0.08019, 0.7537), (0.1336, -0.08927, 0.778), (0.1539, -0.1029, 0.7943), (0.09801, -0.09801, 0.725), (0.1513, -0.1513, 0.8), (0.1021, -0.1021, 0.7537), (0.1136, -0.1136, 0.778), (0.1309, -0.1309, 0.7943), (0.077, -0.1152, 0.725), (0.1189, -0.1779, 0.8), (0.08019, -0.12, 0.7537), (0.08927, -0.1336, 0.778), (0.1029, -0.1539, 0.7943), (0.05304, -0.1281, 0.725), (0.08188, -0.1977, 0.8), (0.05524, -0.1334, 0.7537), (0.06149, -0.1484, 0.778), (0.07085, -0.171, 0.7943), (0.02704, -0.1359, 0.725), (0.04174, -0.2099, 0.8), (0.02816, -0.1416, 0.7537), (0.03135, -0.1576, 0.778), (0.03612, -0.1816, 0.7943), (-8.561e-08, -0.1386, 0.725), (-8.733e-08, -0.214, 0.8), (-8.126e-08, -0.1443, 0.7537), (-7.998e-08, -0.1607, 0.778), (-8.213e-08, -0.1851, 0.7943), (-0.02704, -0.1359, 0.725), (-0.04174, -0.2099, 0.8), (-0.02816, -0.1416, 0.7537), (-0.03135, -0.1576, 0.778), (-0.03612, -0.1816, 0.7943), (-0.05304, -0.1281, 0.725), (-0.08188, -0.1977, 0.8), (-0.05524, -0.1334, 0.7537), (-0.06149, -0.1484, 0.778), (-0.07085, -0.171, 0.7943), (-0.077, -0.1152, 0.725), (-0.1189, -0.1779, 0.8), (-0.08019, -0.12, 0.7537), (-0.08927, -0.1336, 0.778), (-0.1029, -0.1539, 0.7943), (-0.09801, -0.09801, 0.725), (-0.1513, -0.1513, 0.8), (-0.1021, -0.1021, 0.7537), (-0.1136, -0.1136, 0.778), (-0.1309, -0.1309, 0.7943), (-0.1152, -0.077, 0.725), (-0.1779, -0.1189, 0.8), (-0.12, -0.08019, 0.7537), (-0.1336, -0.08927, 0.778), (-0.1539, -0.1029, 0.7943), (-0.1281, -0.05304, 0.725), (-0.1977, -0.08188, 0.8), (-0.1334, -0.05524, 0.7537), (-0.1484, -0.06149, 0.778), (-0.171, -0.07085, 0.7943), (-0.1359, -0.02704, 0.725), (-0.2099, -0.04174, 0.8), (-0.1416, -0.02816, 0.7537), (-0.1576, -0.03135, 0.778), (-0.1816, -0.03612, 0.7943), (-0.1386, 1.483e-07, 0.725), (-0.214, 2.041e-07, 0.8), (-0.1443, 1.525e-07, 0.7537), (-0.1607, 1.646e-07, 0.778), (-0.1851, 1.828e-07, 0.7943), (-0.1359, 0.02704, 0.725), (-0.2099, 0.04174, 0.8), (-0.1416, 0.02816, 0.7537), (-0.1576, 0.03135, 0.778), (-0.1816, 0.03612, 0.7943), (-0.1281, 0.05304, 0.725), (-0.1977, 0.08188, 0.8), (-0.1334, 0.05524, 0.7537), (-0.1484, 0.06149, 0.778), (-0.171, 0.07085, 0.7943), (-0.1152, 0.077, 0.725), (-0.1779, 0.1189, 0.8), (-0.12, 0.08019, 0.7537), (-0.1336, 0.08927, 0.778), (-0.1539, 0.1029, 0.7943), (-0.09801, 0.09801, 0.725), (-0.1513, 0.1513, 0.8), (-0.1021, 0.1021, 0.7537), (-0.1136, 0.1136, 0.778), (-0.1309, 0.1309, 0.7943), (-0.077, 0.1152, 0.725), (-0.1189, 0.1779, 0.8), (-0.08019, 0.12, 0.7537), (-0.08927, 0.1336, 0.778), (-0.1029, 0.1539, 0.7943), (-0.05304, 0.1281, 0.725), (-0.08188, 0.1977, 0.8), (-0.05524, 0.1334, 0.7537), (-0.06149, 0.1484, 0.778), (-0.07085, 0.171, 0.7943), (-0.02704, 0.1359, 0.725), (-0.04174, 0.2099, 0.8), (-0.02816, 0.1416, 0.7537), (-0.03135, 0.1576, 0.778), (-0.03612, 0.1816, 0.7943)], [], [(0, 1, 3, 2), (2, 3, 5, 4), (4, 5, 7, 6), (6, 7, 9, 8), (8, 9, 11, 10), (10, 11, 13, 12), (12, 13, 15, 14), (14, 15, 17, 16), (16, 17, 19, 18), (18, 19, 21, 20), (20, 21, 23, 22), (22, 23, 25, 24), (24, 25, 27, 26), (26, 27, 29, 28), (28, 29, 31, 30), (30, 31, 33, 32), (32, 33, 35, 34), (34, 35, 37, 36), (36, 37, 39, 38), (38, 39, 41, 40), (40, 41, 43, 42), (42, 43, 45, 44), (44, 45, 47, 46), (46, 47, 49, 48), (48, 49, 51, 50), (50, 51, 53, 52), (52, 53, 55, 54), (54, 55, 57, 56), (56, 57, 59, 58), (58, 59, 61, 60), (129, 124, 236, 237), (60, 61, 63, 62), (62, 63, 1, 0), (0, 2, 4, 6, 8, 10, 12, 14, 16, 18, 20, 22, 24, 26, 28, 30, 32, 34, 36, 38, 40, 42, 44, 46, 48, 50, 52, 54, 56, 58, 60, 62), (84, 79, 227, 228), (214, 209, 253, 254), (169, 164, 244, 245), (124, 119, 235, 236), (79, 74, 226, 227), (209, 204, 252, 253), (164, 159, 243, 244), (119, 114, 234, 235), (74, 64, 224, 226), (204, 199, 251, 252), (159, 154, 242, 243), (114, 109, 233, 234), (199, 194, 250, 251), (64, 70, 225, 224), (154, 149, 241, 242), (109, 104, 232, 233), (194, 189, 249, 250), (9, 7, 80, 85), (27, 25, 125, 130), (45, 43, 170, 175), (63, 61, 215, 220), (19, 17, 105, 110), (37, 35, 150, 155), (55, 53, 195, 200), (11, 9, 85, 90), (29, 27, 130, 135), (47, 45, 175, 180), (21, 19, 110, 115), (39, 37, 155, 160), (57, 55, 200, 205), (13, 11, 90, 95), (31, 29, 135, 140), (49, 47, 180, 185), (5, 3, 65, 75), (7, 5, 75, 80), (23, 21, 115, 120), (41, 39, 160, 165), (59, 57, 205, 210), (15, 13, 95, 100), (33, 31, 140, 145), (51, 49, 185, 190), (1, 63, 220, 69), (25, 23, 120, 125), (43, 41, 165, 170), (61, 59, 210, 215), (17, 15, 100, 105), (35, 33, 145, 150), (53, 51, 190, 195), (174, 169, 245, 246), (219, 214, 254, 255), (89, 84, 228, 229), (134, 129, 237, 238), (179, 174, 246, 247), (70, 219, 255, 225), (94, 89, 229, 230), (139, 134, 238, 239), (184, 179, 247, 248), (99, 94, 230, 231), (144, 139, 239, 240), (189, 184, 248, 249), (104, 99, 231, 232), (149, 144, 240, 241), (344, 349, 236, 235), (65, 69, 71, 68), (68, 71, 72, 67), (67, 72, 73, 66), (66, 73, 70, 64), (75, 65, 68, 78), (78, 68, 67, 77), (77, 67, 66, 76), (76, 66, 64, 74), (80, 75, 78, 83), (83, 78, 77, 82), (82, 77, 76, 81), (81, 76, 74, 79), (85, 80, 83, 88), (88, 83, 82, 87), (87, 82, 81, 86), (86, 81, 79, 84), (90, 85, 88, 93), (93, 88, 87, 92), (92, 87, 86, 91), (91, 86, 84, 89), (95, 90, 93, 98), (98, 93, 92, 97), (97, 92, 91, 96), (96, 91, 89, 94), (100, 95, 98, 103), (103, 98, 97, 102), (102, 97, 96, 101), (101, 96, 94, 99), (105, 100, 103, 108), (108, 103, 102, 107), (107, 102, 101, 106), (106, 101, 99, 104), (110, 105, 108, 113), (113, 108, 107, 112), (112, 107, 106, 111), (111, 106, 104, 109), (115, 110, 113, 118), (118, 113, 112, 117), (117, 112, 111, 116), (116, 111, 109, 114), (120, 115, 118, 123), (123, 118, 117, 122), (122, 117, 116, 121), (121, 116, 114, 119), (125, 120, 123, 128), (128, 123, 122, 127), (127, 122, 121, 126), (126, 121, 119, 124), (130, 125, 128, 133), (133, 128, 127, 132), (132, 127, 126, 131), (131, 126, 124, 129), (135, 130, 133, 138), (138, 133, 132, 137), (137, 132, 131, 136), (136, 131, 129, 134), (140, 135, 138, 143), (143, 138, 137, 142), (142, 137, 136, 141), (141, 136, 134, 139), (145, 140, 143, 148), (148, 143, 142, 147), (147, 142, 141, 146), (146, 141, 139, 144), (150, 145, 148, 153), (153, 148, 147, 152), (152, 147, 146, 151), (151, 146, 144, 149), (155, 150, 153, 158), (158, 153, 152, 157), (157, 152, 151, 156), (156, 151, 149, 154), (160, 155, 158, 163), (163, 158, 157, 162), (162, 157, 156, 161), (161, 156, 154, 159), (165, 160, 163, 168), (168, 163, 162, 167), (167, 162, 161, 166), (166, 161, 159, 164), (170, 165, 168, 173), (173, 168, 167, 172), (172, 167, 166, 171), (171, 166, 164, 169), (175, 170, 173, 178), (178, 173, 172, 177), (177, 172, 171, 176), (176, 171, 169, 174), (180, 175, 178, 183), (183, 178, 177, 182), (182, 177, 176, 181), (181, 176, 174, 179), (185, 180, 183, 188), (188, 183, 182, 187), (187, 182, 181, 186), (186, 181, 179, 184), (190, 185, 188, 193), (193, 188, 187, 192), (192, 187, 186, 191), (191, 186, 184, 189), (195, 190, 193, 198), (198, 193, 192, 197), (197, 192, 191, 196), (196, 191, 189, 194), (200, 195, 198, 203), (203, 198, 197, 202), (202, 197, 196, 201), (201, 196, 194, 199), (205, 200, 203, 208), (208, 203, 202, 207), (207, 202, 201, 206), (206, 201, 199, 204), (210, 205, 208, 213), (213, 208, 207, 212), (212, 207, 206, 211), (211, 206, 204, 209), (215, 210, 213, 218), (218, 213, 212, 217), (217, 212, 211, 216), (216, 211, 209, 214), (220, 215, 218, 223), (223, 218, 217, 222), (222, 217, 216, 221), (221, 216, 214, 219), (69, 220, 223, 71), (71, 223, 222, 72), (72, 222, 221, 73), (73, 221, 219, 70), (3, 1, 69, 65), (298, 288, 256, 258), (293, 289, 224, 225), (303, 298, 258, 259), (308, 303, 259, 260), (313, 308, 260, 261), (318, 313, 261, 262), (323, 318, 262, 263), (328, 323, 263, 264), (333, 328, 264, 265), (338, 333, 265, 266), (343, 338, 266, 267), (348, 343, 267, 268), (353, 348, 268, 269), (358, 353, 269, 270), (363, 358, 270, 271), (368, 363, 271, 272), (373, 368, 272, 273), (378, 373, 273, 274), (383, 378, 274, 275), (388, 383, 275, 276), (393, 388, 276, 277), (398, 393, 277, 278), (403, 398, 278, 279), (408, 403, 279, 280), (413, 408, 280, 281), (418, 413, 281, 282), (423, 418, 282, 283), (428, 423, 283, 284), (433, 428, 284, 285), (438, 433, 285, 286), (443, 438, 286, 287), (299, 304, 227, 226), (256, 257, 287, 286, 285, 284, 283, 282, 281, 280, 279, 278, 277, 276, 275, 274, 273, 272, 271, 270, 269, 268, 267, 266, 265, 264, 263, 262, 261, 260, 259, 258), (414, 419, 250, 249), (349, 354, 237, 236), (419, 424, 251, 250), (354, 359, 238, 237), (424, 429, 252, 251), (359, 364, 239, 238), (289, 299, 226, 224), (429, 434, 253, 252), (364, 369, 240, 239), (294, 443, 287, 257), (434, 439, 254, 253), (369, 374, 241, 240), (304, 309, 228, 227), (439, 444, 255, 254), (374, 379, 242, 241), (309, 314, 229, 228), (379, 384, 243, 242), (314, 319, 230, 229), (444, 293, 225, 255), (384, 389, 244, 243), (319, 324, 231, 230), (389, 394, 245, 244), (324, 329, 232, 231), (394, 399, 246, 245), (329, 334, 233, 232), (399, 404, 247, 246), (334, 339, 234, 233), (404, 409, 248, 247), (339, 344, 235, 234), (409, 414, 249, 248), (289, 293, 295, 292), (292, 295, 296, 291), (291, 296, 297, 290), (290, 297, 294, 288), (299, 289, 292, 302), (302, 292, 291, 301), (301, 291, 290, 300), (300, 290, 288, 298), (304, 299, 302, 307), (307, 302, 301, 306), (306, 301, 300, 305), (305, 300, 298, 303), (309, 304, 307, 312), (312, 307, 306, 311), (311, 306, 305, 310), (310, 305, 303, 308), (314, 309, 312, 317), (317, 312, 311, 316), (316, 311, 310, 315), (315, 310, 308, 313), (319, 314, 317, 322), (322, 317, 316, 321), (321, 316, 315, 320), (320, 315, 313, 318), (324, 319, 322, 327), (327, 322, 321, 326), (326, 321, 320, 325), (325, 320, 318, 323), (329, 324, 327, 332), (332, 327, 326, 331), (331, 326, 325, 330), (330, 325, 323, 328), (334, 329, 332, 337), (337, 332, 331, 336), (336, 331, 330, 335), (335, 330, 328, 333), (339, 334, 337, 342), (342, 337, 336, 341), (341, 336, 335, 340), (340, 335, 333, 338), (344, 339, 342, 347), (347, 342, 341, 346), (346, 341, 340, 345), (345, 340, 338, 343), (349, 344, 347, 352), (352, 347, 346, 351), (351, 346, 345, 350), (350, 345, 343, 348), (354, 349, 352, 357), (357, 352, 351, 356), (356, 351, 350, 355), (355, 350, 348, 353), (359, 354, 357, 362), (362, 357, 356, 361), (361, 356, 355, 360), (360, 355, 353, 358), (364, 359, 362, 367), (367, 362, 361, 366), (366, 361, 360, 365), (365, 360, 358, 363), (369, 364, 367, 372), (372, 367, 366, 371), (371, 366, 365, 370), (370, 365, 363, 368), (374, 369, 372, 377), (377, 372, 371, 376), (376, 371, 370, 375), (375, 370, 368, 373), (379, 374, 377, 382), (382, 377, 376, 381), (381, 376, 375, 380), (380, 375, 373, 378), (384, 379, 382, 387), (387, 382, 381, 386), (386, 381, 380, 385), (385, 380, 378, 383), (389, 384, 387, 392), (392, 387, 386, 391), (391, 386, 385, 390), (390, 385, 383, 388), (394, 389, 392, 397), (397, 392, 391, 396), (396, 391, 390, 395), (395, 390, 388, 393), (399, 394, 397, 402), (402, 397, 396, 401), (401, 396, 395, 400), (400, 395, 393, 398), (404, 399, 402, 407), (407, 402, 401, 406), (406, 401, 400, 405), (405, 400, 398, 403), (409, 404, 407, 412), (412, 407, 406, 411), (411, 406, 405, 410), (410, 405, 403, 408), (414, 409, 412, 417), (417, 412, 411, 416), (416, 411, 410, 415), (415, 410, 408, 413), (419, 414, 417, 422), (422, 417, 416, 421), (421, 416, 415, 420), (420, 415, 413, 418), (424, 419, 422, 427), (427, 422, 421, 426), (426, 421, 420, 425), (425, 420, 418, 423), (429, 424, 427, 432), (432, 427, 426, 431), (431, 426, 425, 430), (430, 425, 423, 428), (434, 429, 432, 437), (437, 432, 431, 436), (436, 431, 430, 435), (435, 430, 428, 433), (439, 434, 437, 442), (442, 437, 436, 441), (441, 436, 435, 440), (440, 435, 433, 438), (444, 439, 442, 447), (447, 442, 441, 446), (446, 441, 440, 445), (445, 440, 438, 443), (293, 444, 447, 295), (295, 447, 446, 296), (296, 446, 445, 297), (297, 445, 443, 294), (288, 294, 257, 256)])
me_cylinder_002.polygons.foreach_set('use_smooth', [True] * 418)
me_cylinder_002.use_remesh_preserve_volume = False
me_cylinder_002.use_remesh_preserve_attributes = False
me_cylinder_002.use_mirror_vertex_groups = False
me_cylinder_002.update()
me_cylinder_003 = bpy.data.meshes.new('Cylinder.003')
me_cylinder_003.from_pydata([(0.0, 0.2, -0.5), (0.0, 0.2, 0.5), (0.03902, 0.1962, -0.5), (0.03902, 0.1962, 0.5), (0.07654, 0.1848, -0.5), (0.07654, 0.1848, 0.5), (0.1111, 0.1663, -0.5), (0.1111, 0.1663, 0.5), (0.1414, 0.1414, -0.5), (0.1414, 0.1414, 0.5), (0.1663, 0.1111, -0.5), (0.1663, 0.1111, 0.5), (0.1848, 0.07654, -0.5), (0.1848, 0.07654, 0.5), (0.1962, 0.03902, -0.5), (0.1962, 0.03902, 0.5), (0.2, 1.51e-08, -0.5), (0.2, 1.51e-08, 0.5), (0.1962, -0.03902, -0.5), (0.1962, -0.03902, 0.5), (0.1848, -0.07654, -0.5), (0.1848, -0.07654, 0.5), (0.1663, -0.1111, -0.5), (0.1663, -0.1111, 0.5), (0.1414, -0.1414, -0.5), (0.1414, -0.1414, 0.5), (0.1111, -0.1663, -0.5), (0.1111, -0.1663, 0.5), (0.07654, -0.1848, -0.5), (0.07654, -0.1848, 0.5), (0.03902, -0.1962, -0.5), (0.03902, -0.1962, 0.5), (-6.517e-08, -0.2, -0.5), (-6.517e-08, -0.2, 0.5), (-0.03902, -0.1962, -0.5), (-0.03902, -0.1962, 0.5), (-0.07654, -0.1848, -0.5), (-0.07654, -0.1848, 0.5), (-0.1111, -0.1663, -0.5), (-0.1111, -0.1663, 0.5), (-0.1414, -0.1414, -0.5), (-0.1414, -0.1414, 0.5), (-0.1663, -0.1111, -0.5), (-0.1663, -0.1111, 0.5), (-0.1848, -0.07654, -0.5), (-0.1848, -0.07654, 0.5), (-0.1962, -0.03902, -0.5), (-0.1962, -0.03902, 0.5), (-0.2, 1.931e-07, -0.5), (-0.2, 1.931e-07, 0.5), (-0.1962, 0.03902, -0.5), (-0.1962, 0.03902, 0.5), (-0.1848, 0.07654, -0.5), (-0.1848, 0.07654, 0.5), (-0.1663, 0.1111, -0.5), (-0.1663, 0.1111, 0.5), (-0.1414, 0.1414, -0.5), (-0.1414, 0.1414, 0.5), (-0.1111, 0.1663, -0.5), (-0.1111, 0.1663, 0.5), (-0.07654, 0.1848, -0.5), (-0.07654, 0.1848, 0.5), (-0.03902, 0.1962, -0.5), (-0.03902, 0.1962, 0.5), (0.0439, 0.2207, 0.522), (0.03958, 0.199, 0.5), (0.04357, 0.219, 0.5136), (0.04263, 0.2143, 0.5064), (0.04123, 0.2073, 0.5017), (1.117e-09, 0.2029, 0.5), (8.514e-09, 0.225, 0.522), (4.307e-09, 0.2114, 0.5017), (6.854e-09, 0.2185, 0.5064), (8.295e-09, 0.2233, 0.5136), (0.0861, 0.2079, 0.522), (0.07764, 0.1874, 0.5), (0.08546, 0.2063, 0.5136), (0.08363, 0.2019, 0.5064), (0.08088, 0.1953, 0.5017), (0.125, 0.1871, 0.522), (0.1127, 0.1687, 0.5), (0.1241, 0.1857, 0.5136), (0.1214, 0.1817, 0.5064), (0.1174, 0.1757, 0.5017), (0.1591, 0.1591, 0.522), (0.1435, 0.1435, 0.5), (0.1579, 0.1579, 0.5136), (0.1545, 0.1545, 0.5064), (0.1494, 0.1494, 0.5017), (0.1871, 0.125, 0.522), (0.1687, 0.1127, 0.5), (0.1857, 0.1241, 0.5136), (0.1817, 0.1214, 0.5064), (0.1757, 0.1174, 0.5017), (0.2079, 0.0861, 0.522), (0.1874, 0.07764, 0.5), (0.2063, 0.08546, 0.5136), (0.2019, 0.08363, 0.5064), (0.1953, 0.08088, 0.5017), (0.2207, 0.0439, 0.522), (0.199, 0.03958, 0.5), (0.219, 0.04357, 0.5136), (0.2143, 0.04263, 0.5064), (0.2073, 0.04123, 0.5017), (0.225, 1.987e-08, 0.522), (0.2029, 1.565e-08, 0.5), (0.2233, 1.956e-08, 0.5136), (0.2185, 1.863e-08, 0.5064), (0.2114, 1.726e-08, 0.5017), (0.2207, -0.0439, 0.522), (0.199, -0.03958, 0.5), (0.219, -0.04357, 0.5136), (0.2143, -0.04263, 0.5064), (0.2073, -0.04123, 0.5017), (0.2079, -0.0861, 0.522), (0.1874, -0.07764, 0.5), (0.2063, -0.08546, 0.5136), (0.2019, -0.08363, 0.5064), (0.1953, -0.08088, 0.5017), (0.1871, -0.125, 0.522), (0.1687, -0.1127, 0.5), (0.1857, -0.1241, 0.5136), (0.1817, -0.1214, 0.5064), (0.1757, -0.1174, 0.5017), (0.1591, -0.1591, 0.522), (0.1435, -0.1435, 0.5), (0.1579, -0.1579, 0.5136), (0.1545, -0.1545, 0.5064), (0.1494, -0.1494, 0.5017), (0.125, -0.1871, 0.522), (0.1127, -0.1687, 0.5), (0.1241, -0.1857, 0.5136), (0.1214, -0.1817, 0.5064), (0.1174, -0.1757, 0.5017), (0.0861, -0.2079, 0.522), (0.07764, -0.1874, 0.5), (0.08546, -0.2063, 0.5136), (0.08363, -0.2019, 0.5064), (0.08088, -0.1953, 0.5017), (0.0439, -0.2207, 0.522), (0.03958, -0.199, 0.5), (0.04357, -0.219, 0.5136), (0.04263, -0.2143, 0.5064), (0.04123, -0.2073, 0.5017), (-7.547e-08, -0.225, 0.522), (-6.623e-08, -0.2029, 0.5), (-7.442e-08, -0.2233, 0.5136), (-7.232e-08, -0.2185, 0.5064), (-6.943e-08, -0.2114, 0.5017), (-0.0439, -0.2207, 0.522), (-0.03958, -0.199, 0.5), (-0.04357, -0.219, 0.5136), (-0.04263, -0.2143, 0.5064), (-0.04123, -0.2073, 0.5017), (-0.0861, -0.2079, 0.522), (-0.07764, -0.1874, 0.5), (-0.08546, -0.2063, 0.5136), (-0.08363, -0.2019, 0.5064), (-0.08088, -0.1953, 0.5017), (-0.125, -0.1871, 0.522), (-0.1127, -0.1687, 0.5), (-0.1241, -0.1857, 0.5136), (-0.1214, -0.1817, 0.5064), (-0.1174, -0.1757, 0.5017), (-0.1591, -0.1591, 0.522), (-0.1435, -0.1435, 0.5), (-0.1579, -0.1579, 0.5136), (-0.1545, -0.1545, 0.5064), (-0.1494, -0.1494, 0.5017), (-0.1871, -0.125, 0.522), (-0.1687, -0.1127, 0.5), (-0.1857, -0.1241, 0.5136), (-0.1817, -0.1214, 0.5064), (-0.1757, -0.1174, 0.5017), (-0.2079, -0.0861, 0.522), (-0.1874, -0.07764, 0.5), (-0.2063, -0.08546, 0.5136), (-0.2019, -0.08363, 0.5064), (-0.1953, -0.08088, 0.5017), (-0.2207, -0.0439, 0.522), (-0.199, -0.03958, 0.5), (-0.219, -0.04357, 0.5136), (-0.2143, -0.04263, 0.5064), (-0.2073, -0.04123, 0.5017), (-0.225, 2.123e-07, 0.522), (-0.2029, 1.953e-07, 0.5), (-0.2233, 2.11e-07, 0.5136), (-0.2185, 2.073e-07, 0.5064), (-0.2114, 2.018e-07, 0.5017), (-0.2207, 0.0439, 0.522), (-0.199, 0.03958, 0.5), (-0.219, 0.04357, 0.5136), (-0.2143, 0.04263, 0.5064), (-0.2073, 0.04123, 0.5017), (-0.2079, 0.0861, 0.522), (-0.1874, 0.07764, 0.5), (-0.2063, 0.08546, 0.5136), (-0.2019, 0.08363, 0.5064), (-0.1953, 0.08088, 0.5017), (-0.1871, 0.125, 0.522), (-0.1687, 0.1127, 0.5), (-0.1857, 0.1241, 0.5136), (-0.1817, 0.1214, 0.5064), (-0.1757, 0.1174, 0.5017), (-0.1591, 0.1591, 0.522), (-0.1435, 0.1435, 0.5), (-0.1579, 0.1579, 0.5136), (-0.1545, 0.1545, 0.5064), (-0.1494, 0.1494, 0.5017), (-0.125, 0.1871, 0.522), (-0.1127, 0.1687, 0.5), (-0.1241, 0.1857, 0.5136), (-0.1214, 0.1817, 0.5064), (-0.1174, 0.1757, 0.5017), (-0.0861, 0.2079, 0.522), (-0.07764, 0.1874, 0.5), (-0.08546, 0.2063, 0.5136), (-0.08363, 0.2019, 0.5064), (-0.08088, 0.1953, 0.5017), (-0.04389, 0.2207, 0.522), (-0.03958, 0.199, 0.5), (-0.04357, 0.219, 0.5136), (-0.04263, 0.2143, 0.5064), (-0.04123, 0.2073, 0.5017), (0.0439, 0.2207, 0.8), (-5.862e-09, 0.225, 0.8), (0.0861, 0.2079, 0.8), (0.125, 0.1871, 0.8), (0.1591, 0.1591, 0.8), (0.1871, 0.125, 0.8), (0.2079, 0.0861, 0.8), (0.2207, 0.0439, 0.8), (0.225, 1.987e-08, 0.8), (0.2207, -0.0439, 0.8), (0.2079, -0.0861, 0.8), (0.1871, -0.125, 0.8), (0.1591, -0.1591, 0.8), (0.125, -0.1871, 0.8), (0.0861, -0.2079, 0.8), (0.0439, -0.2207, 0.8), (-8.974e-08, -0.225, 0.8), (-0.0439, -0.2207, 0.8), (-0.0861, -0.2079, 0.8), (-0.125, -0.1871, 0.8), (-0.1591, -0.1591, 0.8), (-0.1871, -0.125, 0.8), (-0.2079, -0.0861, 0.8), (-0.2207, -0.0439, 0.8), (-0.225, 2.123e-07, 0.8), (-0.2207, 0.0439, 0.8), (-0.2079, 0.0861, 0.8), (-0.1871, 0.125, 0.8), (-0.1591, 0.1591, 0.8), (-0.125, 0.1871, 0.8), (-0.0861, 0.2079, 0.8), (-0.0439, 0.2207, 0.8), (0.02704, 0.1359, 0.2), (-1.507e-07, 0.1386, 0.2), (0.05304, 0.1281, 0.2), (0.077, 0.1152, 0.2), (0.09801, 0.09801, 0.2), (0.1152, 0.077, 0.2), (0.1281, 0.05304, 0.2), (0.1359, 0.02704, 0.2), (0.1386, 2.391e-08, 0.2), (0.1359, -0.02704, 0.2), (0.1281, -0.05304, 0.2), (0.1152, -0.077, 0.2), (0.09801, -0.09801, 0.2), (0.077, -0.1152, 0.2), (0.05304, -0.1281, 0.2), (0.02704, -0.1359, 0.2), (-1.888e-07, -0.1386, 0.2), (-0.02704, -0.1359, 0.2), (-0.05304, -0.1281, 0.2), (-0.077, -0.1152, 0.2), (-0.09801, -0.09801, 0.2), (-0.1152, -0.077, 0.2), (-0.1281, -0.05304, 0.2), (-0.1359, -0.02704, 0.2), (-0.1386, 1.483e-07, 0.2), (-0.1359, 0.02704, 0.2), (-0.1281, 0.05304, 0.2), (-0.1152, 0.077, 0.2), (-0.09801, 0.09801, 0.2), (-0.077, 0.1152, 0.2), (-0.05304, 0.1281, 0.2), (-0.02704, 0.1359, 0.2), (0.02704, 0.1359, 0.725), (0.04174, 0.2099, 0.8), (0.02816, 0.1416, 0.7537), (0.03135, 0.1576, 0.778), (0.03612, 0.1816, 0.7943), (-9.3e-09, 0.214, 0.8), (-4.753e-08, 0.1386, 0.725), (-1.95e-08, 0.1851, 0.7943), (-3.027e-08, 0.1607, 0.778), (-4.016e-08, 0.1443, 0.7537), (0.05304, 0.1281, 0.725), (0.08188, 0.1977, 0.8), (0.05524, 0.1334, 0.7537), (0.06149, 0.1484, 0.778), (0.07085, 0.171, 0.7943), (0.077, 0.1152, 0.725), (0.1189, 0.1779, 0.8), (0.08019, 0.12, 0.7537), (0.08927, 0.1336, 0.778), (0.1029, 0.1539, 0.7943), (0.09801, 0.09801, 0.725), (0.1513, 0.1513, 0.8), (0.1021, 0.1021, 0.7537), (0.1136, 0.1136, 0.778), (0.1309, 0.1309, 0.7943), (0.1152, 0.077, 0.725), (0.1779, 0.1189, 0.8), (0.12, 0.08019, 0.7537), (0.1336, 0.08927, 0.778), (0.1539, 0.1029, 0.7943), (0.1281, 0.05304, 0.725), (0.1977, 0.08188, 0.8), (0.1334, 0.05524, 0.7537), (0.1484, 0.06149, 0.778), (0.171, 0.07085, 0.7943), (0.1359, 0.02704, 0.725), (0.2099, 0.04174, 0.8), (0.1416, 0.02816, 0.7537), (0.1576, 0.03135, 0.778), (0.1816, 0.03612, 0.7943), (0.1386, 2.391e-08, 0.725), (0.214, 2.038e-08, 0.8), (0.1443, 2.363e-08, 0.7537), (0.1607, 2.282e-08, 0.778), (0.1851, 2.171e-08, 0.7943), (0.1359, -0.02704, 0.725), (0.2099, -0.04174, 0.8), (0.1416, -0.02816, 0.7537), (0.1576, -0.03135, 0.778), (0.1816, -0.03612, 0.7943), (0.1281, -0.05304, 0.725), (0.1977, -0.08188, 0.8), (0.1334, -0.05524, 0.7537), (0.1484, -0.06149, 0.778), (0.171, -0.07085, 0.7943), (0.1152, -0.077, 0.725), (0.1779, -0.1189, 0.8), (0.12, -0.08019, 0.7537), (0.1336, -0.08927, 0.778), (0.1539, -0.1029, 0.7943), (0.09801, -0.09801, 0.725), (0.1513, -0.1513, 0.8), (0.1021, -0.1021, 0.7537), (0.1136, -0.1136, 0.778), (0.1309, -0.1309, 0.7943), (0.077, -0.1152, 0.725), (0.1189, -0.1779, 0.8), (0.08019, -0.12, 0.7537), (0.08927, -0.1336, 0.778), (0.1029, -0.1539, 0.7943), (0.05304, -0.1281, 0.725), (0.08188, -0.1977, 0.8), (0.05524, -0.1334, 0.7537), (0.06149, -0.1484, 0.778), (0.07085, -0.171, 0.7943), (0.02704, -0.1359, 0.725), (0.04174, -0.2099, 0.8), (0.02816, -0.1416, 0.7537), (0.03135, -0.1576, 0.778), (0.03612, -0.1816, 0.7943), (-8.561e-08, -0.1386, 0.725), (-8.733e-08, -0.214, 0.8), (-8.126e-08, -0.1443, 0.7537), (-7.998e-08, -0.1607, 0.778), (-8.213e-08, -0.1851, 0.7943), (-0.02704, -0.1359, 0.725), (-0.04174, -0.2099, 0.8), (-0.02816, -0.1416, 0.7537), (-0.03135, -0.1576, 0.778), (-0.03612, -0.1816, 0.7943), (-0.05304, -0.1281, 0.725), (-0.08188, -0.1977, 0.8), (-0.05524, -0.1334, 0.7537), (-0.06149, -0.1484, 0.778), (-0.07085, -0.171, 0.7943), (-0.077, -0.1152, 0.725), (-0.1189, -0.1779, 0.8), (-0.08019, -0.12, 0.7537), (-0.08927, -0.1336, 0.778), (-0.1029, -0.1539, 0.7943), (-0.09801, -0.09801, 0.725), (-0.1513, -0.1513, 0.8), (-0.1021, -0.1021, 0.7537), (-0.1136, -0.1136, 0.778), (-0.1309, -0.1309, 0.7943), (-0.1152, -0.077, 0.725), (-0.1779, -0.1189, 0.8), (-0.12, -0.08019, 0.7537), (-0.1336, -0.08927, 0.778), (-0.1539, -0.1029, 0.7943), (-0.1281, -0.05304, 0.725), (-0.1977, -0.08188, 0.8), (-0.1334, -0.05524, 0.7537), (-0.1484, -0.06149, 0.778), (-0.171, -0.07085, 0.7943), (-0.1359, -0.02704, 0.725), (-0.2099, -0.04174, 0.8), (-0.1416, -0.02816, 0.7537), (-0.1576, -0.03135, 0.778), (-0.1816, -0.03612, 0.7943), (-0.1386, 1.483e-07, 0.725), (-0.214, 2.041e-07, 0.8), (-0.1443, 1.525e-07, 0.7537), (-0.1607, 1.646e-07, 0.778), (-0.1851, 1.828e-07, 0.7943), (-0.1359, 0.02704, 0.725), (-0.2099, 0.04174, 0.8), (-0.1416, 0.02816, 0.7537), (-0.1576, 0.03135, 0.778), (-0.1816, 0.03612, 0.7943), (-0.1281, 0.05304, 0.725), (-0.1977, 0.08188, 0.8), (-0.1334, 0.05524, 0.7537), (-0.1484, 0.06149, 0.778), (-0.171, 0.07085, 0.7943), (-0.1152, 0.077, 0.725), (-0.1779, 0.1189, 0.8), (-0.12, 0.08019, 0.7537), (-0.1336, 0.08927, 0.778), (-0.1539, 0.1029, 0.7943), (-0.09801, 0.09801, 0.725), (-0.1513, 0.1513, 0.8), (-0.1021, 0.1021, 0.7537), (-0.1136, 0.1136, 0.778), (-0.1309, 0.1309, 0.7943), (-0.077, 0.1152, 0.725), (-0.1189, 0.1779, 0.8), (-0.08019, 0.12, 0.7537), (-0.08927, 0.1336, 0.778), (-0.1029, 0.1539, 0.7943), (-0.05304, 0.1281, 0.725), (-0.08188, 0.1977, 0.8), (-0.05524, 0.1334, 0.7537), (-0.06149, 0.1484, 0.778), (-0.07085, 0.171, 0.7943), (-0.02704, 0.1359, 0.725), (-0.04174, 0.2099, 0.8), (-0.02816, 0.1416, 0.7537), (-0.03135, 0.1576, 0.778), (-0.03612, 0.1816, 0.7943)], [], [(0, 1, 3, 2), (2, 3, 5, 4), (4, 5, 7, 6), (6, 7, 9, 8), (8, 9, 11, 10), (10, 11, 13, 12), (12, 13, 15, 14), (14, 15, 17, 16), (16, 17, 19, 18), (18, 19, 21, 20), (20, 21, 23, 22), (22, 23, 25, 24), (24, 25, 27, 26), (26, 27, 29, 28), (28, 29, 31, 30), (30, 31, 33, 32), (32, 33, 35, 34), (34, 35, 37, 36), (36, 37, 39, 38), (38, 39, 41, 40), (40, 41, 43, 42), (42, 43, 45, 44), (44, 45, 47, 46), (46, 47, 49, 48), (48, 49, 51, 50), (50, 51, 53, 52), (52, 53, 55, 54), (54, 55, 57, 56), (56, 57, 59, 58), (58, 59, 61, 60), (129, 124, 236, 237), (60, 61, 63, 62), (62, 63, 1, 0), (0, 2, 4, 6, 8, 10, 12, 14, 16, 18, 20, 22, 24, 26, 28, 30, 32, 34, 36, 38, 40, 42, 44, 46, 48, 50, 52, 54, 56, 58, 60, 62), (84, 79, 227, 228), (214, 209, 253, 254), (169, 164, 244, 245), (124, 119, 235, 236), (79, 74, 226, 227), (209, 204, 252, 253), (164, 159, 243, 244), (119, 114, 234, 235), (74, 64, 224, 226), (204, 199, 251, 252), (159, 154, 242, 243), (114, 109, 233, 234), (199, 194, 250, 251), (64, 70, 225, 224), (154, 149, 241, 242), (109, 104, 232, 233), (194, 189, 249, 250), (9, 7, 80, 85), (27, 25, 125, 130), (45, 43, 170, 175), (63, 61, 215, 220), (19, 17, 105, 110), (37, 35, 150, 155), (55, 53, 195, 200), (11, 9, 85, 90), (29, 27, 130, 135), (47, 45, 175, 180), (21, 19, 110, 115), (39, 37, 155, 160), (57, 55, 200, 205), (13, 11, 90, 95), (31, 29, 135, 140), (49, 47, 180, 185), (5, 3, 65, 75), (7, 5, 75, 80), (23, 21, 115, 120), (41, 39, 160, 165), (59, 57, 205, 210), (15, 13, 95, 100), (33, 31, 140, 145), (51, 49, 185, 190), (1, 63, 220, 69), (25, 23, 120, 125), (43, 41, 165, 170), (61, 59, 210, 215), (17, 15, 100, 105), (35, 33, 145, 150), (53, 51, 190, 195), (174, 169, 245, 246), (219, 214, 254, 255), (89, 84, 228, 229), (134, 129, 237, 238), (179, 174, 246, 247), (70, 219, 255, 225), (94, 89, 229, 230), (139, 134, 238, 239), (184, 179, 247, 248), (99, 94, 230, 231), (144, 139, 239, 240), (189, 184, 248, 249), (104, 99, 231, 232), (149, 144, 240, 241), (344, 349, 236, 235), (65, 69, 71, 68), (68, 71, 72, 67), (67, 72, 73, 66), (66, 73, 70, 64), (75, 65, 68, 78), (78, 68, 67, 77), (77, 67, 66, 76), (76, 66, 64, 74), (80, 75, 78, 83), (83, 78, 77, 82), (82, 77, 76, 81), (81, 76, 74, 79), (85, 80, 83, 88), (88, 83, 82, 87), (87, 82, 81, 86), (86, 81, 79, 84), (90, 85, 88, 93), (93, 88, 87, 92), (92, 87, 86, 91), (91, 86, 84, 89), (95, 90, 93, 98), (98, 93, 92, 97), (97, 92, 91, 96), (96, 91, 89, 94), (100, 95, 98, 103), (103, 98, 97, 102), (102, 97, 96, 101), (101, 96, 94, 99), (105, 100, 103, 108), (108, 103, 102, 107), (107, 102, 101, 106), (106, 101, 99, 104), (110, 105, 108, 113), (113, 108, 107, 112), (112, 107, 106, 111), (111, 106, 104, 109), (115, 110, 113, 118), (118, 113, 112, 117), (117, 112, 111, 116), (116, 111, 109, 114), (120, 115, 118, 123), (123, 118, 117, 122), (122, 117, 116, 121), (121, 116, 114, 119), (125, 120, 123, 128), (128, 123, 122, 127), (127, 122, 121, 126), (126, 121, 119, 124), (130, 125, 128, 133), (133, 128, 127, 132), (132, 127, 126, 131), (131, 126, 124, 129), (135, 130, 133, 138), (138, 133, 132, 137), (137, 132, 131, 136), (136, 131, 129, 134), (140, 135, 138, 143), (143, 138, 137, 142), (142, 137, 136, 141), (141, 136, 134, 139), (145, 140, 143, 148), (148, 143, 142, 147), (147, 142, 141, 146), (146, 141, 139, 144), (150, 145, 148, 153), (153, 148, 147, 152), (152, 147, 146, 151), (151, 146, 144, 149), (155, 150, 153, 158), (158, 153, 152, 157), (157, 152, 151, 156), (156, 151, 149, 154), (160, 155, 158, 163), (163, 158, 157, 162), (162, 157, 156, 161), (161, 156, 154, 159), (165, 160, 163, 168), (168, 163, 162, 167), (167, 162, 161, 166), (166, 161, 159, 164), (170, 165, 168, 173), (173, 168, 167, 172), (172, 167, 166, 171), (171, 166, 164, 169), (175, 170, 173, 178), (178, 173, 172, 177), (177, 172, 171, 176), (176, 171, 169, 174), (180, 175, 178, 183), (183, 178, 177, 182), (182, 177, 176, 181), (181, 176, 174, 179), (185, 180, 183, 188), (188, 183, 182, 187), (187, 182, 181, 186), (186, 181, 179, 184), (190, 185, 188, 193), (193, 188, 187, 192), (192, 187, 186, 191), (191, 186, 184, 189), (195, 190, 193, 198), (198, 193, 192, 197), (197, 192, 191, 196), (196, 191, 189, 194), (200, 195, 198, 203), (203, 198, 197, 202), (202, 197, 196, 201), (201, 196, 194, 199), (205, 200, 203, 208), (208, 203, 202, 207), (207, 202, 201, 206), (206, 201, 199, 204), (210, 205, 208, 213), (213, 208, 207, 212), (212, 207, 206, 211), (211, 206, 204, 209), (215, 210, 213, 218), (218, 213, 212, 217), (217, 212, 211, 216), (216, 211, 209, 214), (220, 215, 218, 223), (223, 218, 217, 222), (222, 217, 216, 221), (221, 216, 214, 219), (69, 220, 223, 71), (71, 223, 222, 72), (72, 222, 221, 73), (73, 221, 219, 70), (3, 1, 69, 65), (298, 288, 256, 258), (293, 289, 224, 225), (303, 298, 258, 259), (308, 303, 259, 260), (313, 308, 260, 261), (318, 313, 261, 262), (323, 318, 262, 263), (328, 323, 263, 264), (333, 328, 264, 265), (338, 333, 265, 266), (343, 338, 266, 267), (348, 343, 267, 268), (353, 348, 268, 269), (358, 353, 269, 270), (363, 358, 270, 271), (368, 363, 271, 272), (373, 368, 272, 273), (378, 373, 273, 274), (383, 378, 274, 275), (388, 383, 275, 276), (393, 388, 276, 277), (398, 393, 277, 278), (403, 398, 278, 279), (408, 403, 279, 280), (413, 408, 280, 281), (418, 413, 281, 282), (423, 418, 282, 283), (428, 423, 283, 284), (433, 428, 284, 285), (438, 433, 285, 286), (443, 438, 286, 287), (299, 304, 227, 226), (256, 257, 287, 286, 285, 284, 283, 282, 281, 280, 279, 278, 277, 276, 275, 274, 273, 272, 271, 270, 269, 268, 267, 266, 265, 264, 263, 262, 261, 260, 259, 258), (414, 419, 250, 249), (349, 354, 237, 236), (419, 424, 251, 250), (354, 359, 238, 237), (424, 429, 252, 251), (359, 364, 239, 238), (289, 299, 226, 224), (429, 434, 253, 252), (364, 369, 240, 239), (294, 443, 287, 257), (434, 439, 254, 253), (369, 374, 241, 240), (304, 309, 228, 227), (439, 444, 255, 254), (374, 379, 242, 241), (309, 314, 229, 228), (379, 384, 243, 242), (314, 319, 230, 229), (444, 293, 225, 255), (384, 389, 244, 243), (319, 324, 231, 230), (389, 394, 245, 244), (324, 329, 232, 231), (394, 399, 246, 245), (329, 334, 233, 232), (399, 404, 247, 246), (334, 339, 234, 233), (404, 409, 248, 247), (339, 344, 235, 234), (409, 414, 249, 248), (289, 293, 295, 292), (292, 295, 296, 291), (291, 296, 297, 290), (290, 297, 294, 288), (299, 289, 292, 302), (302, 292, 291, 301), (301, 291, 290, 300), (300, 290, 288, 298), (304, 299, 302, 307), (307, 302, 301, 306), (306, 301, 300, 305), (305, 300, 298, 303), (309, 304, 307, 312), (312, 307, 306, 311), (311, 306, 305, 310), (310, 305, 303, 308), (314, 309, 312, 317), (317, 312, 311, 316), (316, 311, 310, 315), (315, 310, 308, 313), (319, 314, 317, 322), (322, 317, 316, 321), (321, 316, 315, 320), (320, 315, 313, 318), (324, 319, 322, 327), (327, 322, 321, 326), (326, 321, 320, 325), (325, 320, 318, 323), (329, 324, 327, 332), (332, 327, 326, 331), (331, 326, 325, 330), (330, 325, 323, 328), (334, 329, 332, 337), (337, 332, 331, 336), (336, 331, 330, 335), (335, 330, 328, 333), (339, 334, 337, 342), (342, 337, 336, 341), (341, 336, 335, 340), (340, 335, 333, 338), (344, 339, 342, 347), (347, 342, 341, 346), (346, 341, 340, 345), (345, 340, 338, 343), (349, 344, 347, 352), (352, 347, 346, 351), (351, 346, 345, 350), (350, 345, 343, 348), (354, 349, 352, 357), (357, 352, 351, 356), (356, 351, 350, 355), (355, 350, 348, 353), (359, 354, 357, 362), (362, 357, 356, 361), (361, 356, 355, 360), (360, 355, 353, 358), (364, 359, 362, 367), (367, 362, 361, 366), (366, 361, 360, 365), (365, 360, 358, 363), (369, 364, 367, 372), (372, 367, 366, 371), (371, 366, 365, 370), (370, 365, 363, 368), (374, 369, 372, 377), (377, 372, 371, 376), (376, 371, 370, 375), (375, 370, 368, 373), (379, 374, 377, 382), (382, 377, 376, 381), (381, 376, 375, 380), (380, 375, 373, 378), (384, 379, 382, 387), (387, 382, 381, 386), (386, 381, 380, 385), (385, 380, 378, 383), (389, 384, 387, 392), (392, 387, 386, 391), (391, 386, 385, 390), (390, 385, 383, 388), (394, 389, 392, 397), (397, 392, 391, 396), (396, 391, 390, 395), (395, 390, 388, 393), (399, 394, 397, 402), (402, 397, 396, 401), (401, 396, 395, 400), (400, 395, 393, 398), (404, 399, 402, 407), (407, 402, 401, 406), (406, 401, 400, 405), (405, 400, 398, 403), (409, 404, 407, 412), (412, 407, 406, 411), (411, 406, 405, 410), (410, 405, 403, 408), (414, 409, 412, 417), (417, 412, 411, 416), (416, 411, 410, 415), (415, 410, 408, 413), (419, 414, 417, 422), (422, 417, 416, 421), (421, 416, 415, 420), (420, 415, 413, 418), (424, 419, 422, 427), (427, 422, 421, 426), (426, 421, 420, 425), (425, 420, 418, 423), (429, 424, 427, 432), (432, 427, 426, 431), (431, 426, 425, 430), (430, 425, 423, 428), (434, 429, 432, 437), (437, 432, 431, 436), (436, 431, 430, 435), (435, 430, 428, 433), (439, 434, 437, 442), (442, 437, 436, 441), (441, 436, 435, 440), (440, 435, 433, 438), (444, 439, 442, 447), (447, 442, 441, 446), (446, 441, 440, 445), (445, 440, 438, 443), (293, 444, 447, 295), (295, 447, 446, 296), (296, 446, 445, 297), (297, 445, 443, 294), (288, 294, 257, 256)])
me_cylinder_003.polygons.foreach_set('use_smooth', [True] * 418)
me_cylinder_003.use_remesh_preserve_volume = False
me_cylinder_003.use_remesh_preserve_attributes = False
me_cylinder_003.use_mirror_vertex_groups = False
me_cylinder_003.update()

# ---- objects
ob_powerunit = bpy.data.objects.new('PowerUnit', me_cube_005)
ob_scannereye = bpy.data.objects.new('ScannerEye', me_cylinder)
ob_wheeldroidbody = bpy.data.objects.new('WheelDroidBody', me_cube_004)
ob_rightblaster = bpy.data.objects.new('RightBlaster', me_cylinder_002)
ob_leftblaster = bpy.data.objects.new('LeftBlaster', me_cylinder_003)

# ---- transforms, parenting, visibility, modifiers, constraints
ob_powerunit.location = (0.0, 0.0, -0.1516)
ob_powerunit.scale = (0.9, 1.5, 0.2)
ob_powerunit.lineart.crease_threshold = 0.0
ob_scannereye.location = (0.0, 0.0, -0.4)
ob_scannereye.scale = (0.5, 0.5, 0.25)
ob_scannereye.lineart.crease_threshold = 0.0
ob_wheeldroidbody.location = (0.0, 0.0, 0.0)
ob_wheeldroidbody.lineart.crease_threshold = 0.0
ob_rightblaster.location = (0.0, -1.0, 0.7134)
ob_rightblaster.lineart.crease_threshold = 0.0
_m = ob_rightblaster.modifiers.new('EdgeSplit', 'EDGE_SPLIT')
ob_leftblaster.location = (0.0, 1.0, 0.7134)
ob_leftblaster.lineart.crease_threshold = 0.0
_m = ob_leftblaster.modifiers.new('EdgeSplit', 'EDGE_SPLIT')

# ---- collection membership
col_collection_1.objects.link(ob_powerunit)
col_collection_1.objects.link(ob_scannereye)
col_collection_1.objects.link(ob_wheeldroidbody)
col_collection_1.objects.link(ob_rightblaster)
col_collection_1.objects.link(ob_leftblaster)

# ---- scene / render settings (as saved in the file)
scene.frame_start = 1; scene.frame_end = 250; scene.frame_set(0)
scene.render.engine = 'BLENDER_EEVEE_NEXT'
scene.render.resolution_percentage = 50
scene.render.dither_intensity = 0.0
scene.cycles.use_denoising = False
scene.cycles.samples = 128
scene.cycles.sampling_pattern = 'TABULATED_SOBOL'
scene.cycles.light_sampling_threshold = 0.0
scene.cycles.use_adaptive_sampling = False
scene.cycles.use_light_tree = False
scene.cycles.blur_glossy = 0.0
scene.cycles.sample_clamp_indirect = 0.0
scene.view_settings.view_transform = 'Standard'
bpy.context.view_layer.update()

# ---- added for rendering (the .blend has no active camera and no usable light): camera, sun
cam_auto = bpy.data.cameras.new('AutoCamera')
cam_auto.lens = 50.0
cam_auto.sensor_width = 36.0
cam_auto.clip_end = 1000.0
ob_auto_camera = bpy.data.objects.new('AutoCamera', cam_auto)
scene.collection.objects.link(ob_auto_camera)
ob_auto_camera.location = (4.87544, -5.85053, 4.43768)
ob_auto_camera.rotation_euler = (1.09748, -7.21219e-08, 0.694738)
scene.camera = ob_auto_camera
light_auto_sun = bpy.data.lights.new('AutoSun', 'SUN')
light_auto_sun.energy = 3.0
light_auto_sun.angle = 0.0523599
ob_auto_sun = bpy.data.objects.new('AutoSun', light_auto_sun)
scene.collection.objects.link(ob_auto_sun)
ob_auto_sun.rotation_euler = (0.872665, 0.174533, 0.523599)
bpy.context.view_layer.update()
